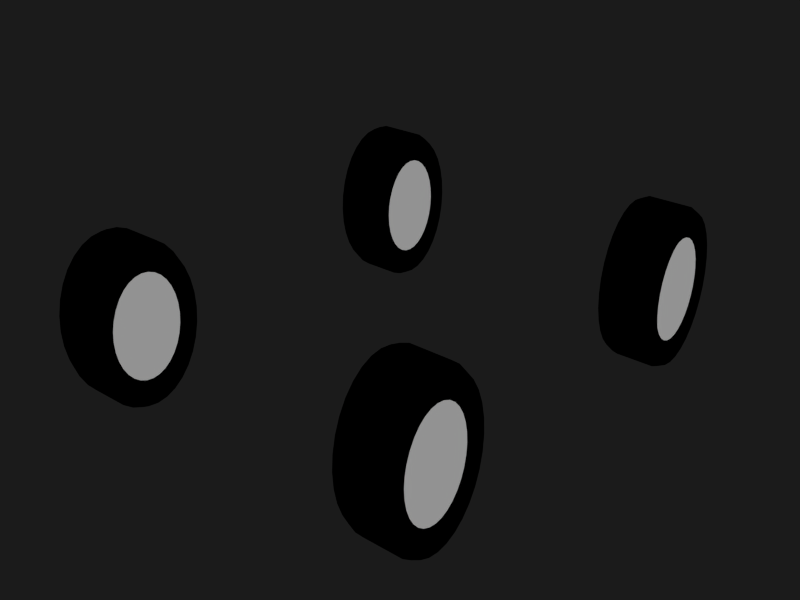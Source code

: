 # Source: Car2.blend  (saved by Blender 3.6.13; exported with 4.5.12 LTS)
import bpy
from mathutils import Matrix  # noqa: F401  (used for matrix-valued properties, if any)

bpy.ops.wm.read_factory_settings(use_empty=True)
scene = bpy.context.scene
scene.name = 'Scene'

# ---- collections
col_collection_1 = bpy.data.collections.new('Collection 1'); scene.collection.children.link(col_collection_1)

# ---- materials (node trees are filled in below, after node groups)
mat_body = bpy.data.materials.new('Body')
mat_body.alpha_threshold = 0.0
mat_body.use_transparent_shadow = False
mat_body.diffuse_color = (1.0, 0.0, 0.0, 1.0)
mat_body.roughness = 0.5
mat_black = bpy.data.materials.new('Black')
mat_black.alpha_threshold = 0.0
mat_black.use_transparent_shadow = False
mat_black.diffuse_color = (0.0, 0.0, 0.0, 1.0)
mat_black.roughness = 0.5
mat_black.specular_intensity = 0.0
mat_window = bpy.data.materials.new('Window')
mat_window.alpha_threshold = 0.0
mat_window.use_transparent_shadow = False
mat_window.diffuse_color = (0.0, 0.0, 0.0, 1.0)
mat_window.roughness = 0.5
mat_window.specular_intensity = 1.0
mat_bumpers = bpy.data.materials.new('Bumpers')
mat_bumpers.alpha_threshold = 0.0
mat_bumpers.use_transparent_shadow = False
mat_bumpers.diffuse_color = (0.07324, 0.07324, 0.07324, 1.0)
mat_bumpers.roughness = 0.5
mat_bumpers.specular_intensity = 0.0
mat_lights = bpy.data.materials.new('Lights')
mat_lights.alpha_threshold = 0.0
mat_lights.use_transparent_shadow = False
mat_lights.diffuse_color = (1.0, 1.0, 1.0, 1.0)
mat_lights.roughness = 0.5
mat_lights.specular_intensity = 0.0
mat_bottom = bpy.data.materials.new('Bottom')
mat_bottom.alpha_threshold = 0.0
mat_bottom.use_transparent_shadow = False
mat_bottom.diffuse_color = (0.0, 0.0, 0.0, 1.0)
mat_bottom.roughness = 0.5
mat_bottom.specular_intensity = 0.0
mat_tires = bpy.data.materials.new('Tires')
mat_tires.alpha_threshold = 0.0
mat_tires.use_transparent_shadow = False
mat_tires.diffuse_color = (0.0, 0.0, 0.0, 1.0)
mat_tires.roughness = 0.5
mat_wheels = bpy.data.materials.new('Wheels')
mat_wheels.alpha_threshold = 0.0
mat_wheels.use_transparent_shadow = False
mat_wheels.diffuse_color = (0.6152, 0.6152, 0.6152, 1.0)
mat_wheels.roughness = 0.5

# ---- material node trees

# ---- world
world_world = bpy.data.worlds.new('World'); scene.world = world_world
world_world.color = (0.01109, 0.01109, 0.01109)
world_world.use_sun_shadow = False
world_world.sun_shadow_jitter_overblur = 0.0
world_world.cycles.sampling_method = 'NONE'
world_world.cycles.sample_map_resolution = 256
world_world.light_settings.ao_factor = 0.5

# ---- meshes
me_cube = bpy.data.meshes.new('Cube')
me_cube.from_pydata([(-0.5394, -0.4468, 0.2294), (-0.4278, -0.4468, 0.2294), (-0.5394, -0.45, 0.1827), (-0.4278, -0.45, 0.1827), (-0.5394, -0.4595, 0.1378), (-0.4278, -0.4595, 0.1378), (-0.5394, -0.4749, 0.09643), (-0.4278, -0.4749, 0.09643), (-0.5394, -0.4957, 0.06017), (-0.4278, -0.4957, 0.06017), (-0.5394, -0.521, 0.03042), (-0.4278, -0.521, 0.03042), (-0.5394, -0.5499, 0.008307), (-0.4278, -0.5499, 0.008307), (-0.5394, -0.5813, -0.005308), (-0.4278, -0.5813, -0.005308), (-0.5394, -0.6139, -0.009905), (-0.4278, -0.6139, -0.009905), (-0.5394, -0.6465, -0.005308), (-0.4278, -0.6465, -0.005308), (-0.5394, -0.6778, 0.008307), (-0.4278, -0.6778, 0.008307), (-0.5394, -0.7067, 0.03042), (-0.4278, -0.7067, 0.03042), (-0.5394, -0.7321, 0.06017), (-0.4278, -0.7321, 0.06017), (-0.5394, -0.7529, 0.09643), (-0.4278, -0.7529, 0.09643), (-0.5394, -0.7683, 0.1378), (-0.4278, -0.7683, 0.1378), (-0.5394, -0.7778, 0.1827), (-0.4278, -0.7778, 0.1827), (-0.5394, -0.781, 0.2294), (-0.4278, -0.781, 0.2294), (-0.5394, -0.7778, 0.276), (-0.4278, -0.7778, 0.276), (-0.5394, -0.7683, 0.3209), (-0.4278, -0.7683, 0.3209), (-0.5394, -0.7529, 0.3623), (-0.4278, -0.7529, 0.3623), (-0.5394, -0.7321, 0.3985), (-0.4278, -0.7321, 0.3985), (-0.5394, -0.7067, 0.4283), (-0.4278, -0.7067, 0.4283), (-0.5394, -0.6778, 0.4504), (-0.4278, -0.6778, 0.4504), (-0.5394, -0.6465, 0.464), (-0.4278, -0.6465, 0.464), (-0.5394, -0.6139, 0.4686), (-0.4278, -0.6139, 0.4686), (-0.5394, -0.5813, 0.464), (-0.4278, -0.5813, 0.464), (-0.5394, -0.5499, 0.4504), (-0.4278, -0.5499, 0.4504), (-0.5394, -0.521, 0.4283), (-0.4278, -0.521, 0.4283), (-0.5394, -0.4957, 0.3985), (-0.4278, -0.4957, 0.3985), (-0.5394, -0.4749, 0.3623), (-0.4278, -0.4749, 0.3623), (-0.5394, -0.4595, 0.3209), (-0.4278, -0.4595, 0.3209), (-0.5394, -0.45, 0.276), (-0.4278, -0.45, 0.276), (-0.5631, -0.4551, 0.2294), (-0.5631, -0.4582, 0.185), (-0.4041, -0.4582, 0.185), (-0.4041, -0.4551, 0.2294), (-0.5631, -0.4672, 0.1424), (-0.4041, -0.4672, 0.1424), (-0.5631, -0.4819, 0.1031), (-0.4041, -0.4819, 0.1031), (-0.5631, -0.5016, 0.06863), (-0.4041, -0.5016, 0.06863), (-0.5631, -0.5257, 0.04036), (-0.4041, -0.5257, 0.04036), (-0.5631, -0.5531, 0.01936), (-0.4041, -0.5531, 0.01936), (-0.5631, -0.5829, 0.006425), (-0.4041, -0.5829, 0.006425), (-0.5631, -0.6139, 0.002058), (-0.4041, -0.6139, 0.002058), (-0.5631, -0.6449, 0.006425), (-0.4041, -0.6449, 0.006425), (-0.5631, -0.6747, 0.01936), (-0.4041, -0.6747, 0.01936), (-0.5631, -0.7021, 0.04036), (-0.4041, -0.7021, 0.04036), (-0.5631, -0.7262, 0.06863), (-0.4041, -0.7262, 0.06863), (-0.5631, -0.7459, 0.1031), (-0.4041, -0.7459, 0.1031), (-0.5631, -0.7606, 0.1424), (-0.4041, -0.7606, 0.1424), (-0.5631, -0.7696, 0.185), (-0.4041, -0.7696, 0.185), (-0.5631, -0.7727, 0.2294), (-0.4041, -0.7727, 0.2294), (-0.5631, -0.7696, 0.2737), (-0.4041, -0.7696, 0.2737), (-0.5631, -0.7606, 0.3163), (-0.4041, -0.7606, 0.3163), (-0.5631, -0.7459, 0.3556), (-0.4041, -0.7459, 0.3556), (-0.5631, -0.7262, 0.3901), (-0.4041, -0.7262, 0.3901), (-0.5631, -0.7021, 0.4183), (-0.4041, -0.7021, 0.4183), (-0.5631, -0.6747, 0.4393), (-0.4041, -0.6747, 0.4393), (-0.5631, -0.6449, 0.4523), (-0.4041, -0.6449, 0.4523), (-0.5631, -0.6139, 0.4566), (-0.4041, -0.6139, 0.4566), (-0.5631, -0.5829, 0.4523), (-0.4041, -0.5829, 0.4523), (-0.5631, -0.5531, 0.4393), (-0.4041, -0.5531, 0.4393), (-0.5631, -0.5257, 0.4183), (-0.4041, -0.5257, 0.4183), (-0.5631, -0.5016, 0.3901), (-0.4041, -0.5016, 0.3901), (-0.5631, -0.4819, 0.3556), (-0.4041, -0.4819, 0.3556), (-0.5631, -0.4672, 0.3163), (-0.4041, -0.4672, 0.3163), (-0.5631, -0.4582, 0.2737), (-0.4041, -0.4582, 0.2737), (-0.5631, -0.4948, 0.2294), (-0.5631, -0.4971, 0.1961), (-0.5631, -0.5039, 0.1641), (-0.5631, -0.5149, 0.1346), (-0.5631, -0.5297, 0.1088), (-0.5631, -0.5477, 0.08761), (-0.5631, -0.5683, 0.07186), (-0.5631, -0.5907, 0.06216), (-0.5631, -0.6139, 0.05888), (-0.5631, -0.6371, 0.06216), (-0.5631, -0.6595, 0.07186), (-0.5631, -0.68, 0.08761), (-0.5631, -0.6981, 0.1088), (-0.5631, -0.7129, 0.1346), (-0.5631, -0.7239, 0.1641), (-0.5631, -0.7307, 0.1961), (-0.5631, -0.733, 0.2294), (-0.5631, -0.7307, 0.2626), (-0.5631, -0.7239, 0.2946), (-0.5631, -0.7129, 0.3241), (-0.5631, -0.6981, 0.3499), (-0.5631, -0.68, 0.3711), (-0.5631, -0.6595, 0.3868), (-0.5631, -0.6371, 0.3965), (-0.5631, -0.6139, 0.3998), (-0.5631, -0.5907, 0.3965), (-0.5631, -0.5683, 0.3868), (-0.5631, -0.5477, 0.3711), (-0.5631, -0.5297, 0.3499), (-0.5631, -0.5149, 0.3241), (-0.5631, -0.5039, 0.2946), (-0.5631, -0.4971, 0.2626), (-0.4041, -0.4971, 0.1961), (-0.4041, -0.4948, 0.2294), (-0.4041, -0.5039, 0.1641), (-0.4041, -0.5149, 0.1346), (-0.4041, -0.5297, 0.1088), (-0.4041, -0.5477, 0.08761), (-0.4041, -0.5683, 0.07186), (-0.4041, -0.5907, 0.06216), (-0.4041, -0.6139, 0.05888), (-0.4041, -0.6371, 0.06216), (-0.4041, -0.6595, 0.07186), (-0.4041, -0.68, 0.08761), (-0.4041, -0.6981, 0.1088), (-0.4041, -0.7129, 0.1346), (-0.4041, -0.7239, 0.1641), (-0.4041, -0.7307, 0.1961), (-0.4041, -0.733, 0.2294), (-0.4041, -0.7307, 0.2626), (-0.4041, -0.7239, 0.2946), (-0.4041, -0.7129, 0.3241), (-0.4041, -0.6981, 0.3499), (-0.4041, -0.68, 0.3711), (-0.4041, -0.6595, 0.3868), (-0.4041, -0.6371, 0.3965), (-0.4041, -0.6139, 0.3998), (-0.4041, -0.5907, 0.3965), (-0.4041, -0.5683, 0.3868), (-0.4041, -0.5477, 0.3711), (-0.4041, -0.5297, 0.3499), (-0.4041, -0.5149, 0.3241), (-0.4041, -0.5039, 0.2946), (-0.4041, -0.4971, 0.2626), (-0.5551, -0.5067, 0.2294), (-0.5551, -0.5088, 0.1994), (-0.5551, -0.5149, 0.1706), (-0.5551, -0.5248, 0.1441), (-0.5551, -0.5381, 0.1209), (-0.5551, -0.5543, 0.1018), (-0.5551, -0.5729, 0.08761), (-0.5551, -0.593, 0.07888), (-0.5551, -0.6139, 0.07593), (-0.5551, -0.6348, 0.07888), (-0.5551, -0.6549, 0.08761), (-0.5551, -0.6734, 0.1018), (-0.5551, -0.6897, 0.1209), (-0.5551, -0.703, 0.1441), (-0.5551, -0.7129, 0.1706), (-0.5551, -0.719, 0.1994), (-0.5551, -0.7211, 0.2294), (-0.5551, -0.719, 0.2593), (-0.5551, -0.7129, 0.2881), (-0.5551, -0.703, 0.3146), (-0.5551, -0.6897, 0.3378), (-0.5551, -0.6734, 0.3569), (-0.5551, -0.6549, 0.3711), (-0.5551, -0.6348, 0.3798), (-0.5551, -0.6139, 0.3828), (-0.5551, -0.593, 0.3798), (-0.5551, -0.5729, 0.3711), (-0.5551, -0.5543, 0.3569), (-0.5551, -0.5381, 0.3378), (-0.5551, -0.5248, 0.3146), (-0.5551, -0.5149, 0.2881), (-0.5551, -0.5088, 0.2593), (-0.4121, -0.5088, 0.1994), (-0.4121, -0.5067, 0.2294), (-0.4121, -0.5149, 0.1706), (-0.4121, -0.5248, 0.1441), (-0.4121, -0.5381, 0.1209), (-0.4121, -0.5543, 0.1018), (-0.4121, -0.5729, 0.08761), (-0.4121, -0.593, 0.07888), (-0.4121, -0.6139, 0.07593), (-0.4121, -0.6348, 0.07888), (-0.4121, -0.6549, 0.08761), (-0.4121, -0.6734, 0.1018), (-0.4121, -0.6897, 0.1209), (-0.4121, -0.703, 0.1441), (-0.4121, -0.7129, 0.1706), (-0.4121, -0.719, 0.1994), (-0.4121, -0.7211, 0.2294), (-0.4121, -0.719, 0.2593), (-0.4121, -0.7129, 0.2881), (-0.4121, -0.703, 0.3146), (-0.4121, -0.6897, 0.3378), (-0.4121, -0.6734, 0.3569), (-0.4121, -0.6549, 0.3711), (-0.4121, -0.6348, 0.3798), (-0.4121, -0.6139, 0.3828), (-0.4121, -0.593, 0.3798), (-0.4121, -0.5729, 0.3711), (-0.4121, -0.5543, 0.3569), (-0.4121, -0.5381, 0.3378), (-0.4121, -0.5248, 0.3146), (-0.4121, -0.5149, 0.2881), (-0.4121, -0.5088, 0.2593), (-0.5551, -0.5067, 0.2294), (-0.5551, -0.5088, 0.1994), (-0.5551, -0.5149, 0.1706), (-0.5551, -0.5248, 0.1441), (-0.5551, -0.5381, 0.1209), (-0.5551, -0.5543, 0.1018), (-0.5551, -0.5729, 0.08761), (-0.5551, -0.593, 0.07888), (-0.5551, -0.6139, 0.07593), (-0.5551, -0.6348, 0.07888), (-0.5551, -0.6549, 0.08761), (-0.5551, -0.6734, 0.1018), (-0.5551, -0.6897, 0.1209), (-0.5551, -0.703, 0.1441), (-0.5551, -0.7129, 0.1706), (-0.5551, -0.719, 0.1994), (-0.5551, -0.7211, 0.2294), (-0.5551, -0.719, 0.2593), (-0.5551, -0.7129, 0.2881), (-0.5551, -0.703, 0.3146), (-0.5551, -0.6897, 0.3378), (-0.5551, -0.6734, 0.3569), (-0.5551, -0.6549, 0.3711), (-0.5551, -0.6348, 0.3798), (-0.5551, -0.6139, 0.3828), (-0.5551, -0.593, 0.3798), (-0.5551, -0.5729, 0.3711), (-0.5551, -0.5543, 0.3569), (-0.5551, -0.5381, 0.3378), (-0.5551, -0.5248, 0.3146), (-0.5551, -0.5149, 0.2881), (-0.5551, -0.5088, 0.2593), (-0.4121, -0.5088, 0.1994), (-0.4121, -0.5067, 0.2294), (-0.4121, -0.5149, 0.1706), (-0.4121, -0.5248, 0.1441), (-0.4121, -0.5381, 0.1209), (-0.4121, -0.5543, 0.1018), (-0.4121, -0.5729, 0.08761), (-0.4121, -0.593, 0.07888), (-0.4121, -0.6139, 0.07593), (-0.4121, -0.6348, 0.07888), (-0.4121, -0.6549, 0.08761), (-0.4121, -0.6734, 0.1018), (-0.4121, -0.6897, 0.1209), (-0.4121, -0.703, 0.1441), (-0.4121, -0.7129, 0.1706), (-0.4121, -0.719, 0.1994), (-0.4121, -0.7211, 0.2294), (-0.4121, -0.719, 0.2593), (-0.4121, -0.7129, 0.2881), (-0.4121, -0.703, 0.3146), (-0.4121, -0.6897, 0.3378), (-0.4121, -0.6734, 0.3569), (-0.4121, -0.6549, 0.3711), (-0.4121, -0.6348, 0.3798), (-0.4121, -0.6139, 0.3828), (-0.4121, -0.593, 0.3798), (-0.4121, -0.5729, 0.3711), (-0.4121, -0.5543, 0.3569), (-0.4121, -0.5381, 0.3378), (-0.4121, -0.5248, 0.3146), (-0.4121, -0.5149, 0.2881), (-0.4121, -0.5088, 0.2593), (-0.5394, 0.6229, 0.2294), (-0.4278, 0.6229, 0.2294), (-0.5394, 0.6197, 0.1827), (-0.4278, 0.6197, 0.1827), (-0.5394, 0.6102, 0.1378), (-0.4278, 0.6102, 0.1378), (-0.5394, 0.5947, 0.09643), (-0.4278, 0.5947, 0.09643), (-0.5394, 0.574, 0.06017), (-0.4278, 0.574, 0.06017), (-0.5394, 0.5486, 0.03042), (-0.4278, 0.5486, 0.03042), (-0.5394, 0.5197, 0.008307), (-0.4278, 0.5197, 0.008307), (-0.5394, 0.4884, -0.005308), (-0.4278, 0.4884, -0.005308), (-0.5394, 0.4558, -0.009905), (-0.4278, 0.4558, -0.009905), (-0.5394, 0.4232, -0.005308), (-0.4278, 0.4232, -0.005308), (-0.5394, 0.3918, 0.008307), (-0.4278, 0.3918, 0.008307), (-0.5394, 0.3629, 0.03042), (-0.4278, 0.3629, 0.03042), (-0.5394, 0.3376, 0.06017), (-0.4278, 0.3376, 0.06017), (-0.5394, 0.3168, 0.09643), (-0.4278, 0.3168, 0.09643), (-0.5394, 0.3014, 0.1378), (-0.4278, 0.3014, 0.1378), (-0.5394, 0.2919, 0.1827), (-0.4278, 0.2919, 0.1827), (-0.5394, 0.2886, 0.2294), (-0.4278, 0.2886, 0.2294), (-0.5394, 0.2919, 0.276), (-0.4278, 0.2919, 0.276), (-0.5394, 0.3014, 0.3209), (-0.4278, 0.3014, 0.3209), (-0.5394, 0.3168, 0.3623), (-0.4278, 0.3168, 0.3623), (-0.5394, 0.3376, 0.3985), (-0.4278, 0.3376, 0.3985), (-0.5394, 0.3629, 0.4283), (-0.4278, 0.3629, 0.4283), (-0.5394, 0.3918, 0.4504), (-0.4278, 0.3918, 0.4504), (-0.5394, 0.4232, 0.464), (-0.4278, 0.4232, 0.464), (-0.5394, 0.4558, 0.4686), (-0.4278, 0.4558, 0.4686), (-0.5394, 0.4884, 0.464), (-0.4278, 0.4884, 0.464), (-0.5394, 0.5197, 0.4504), (-0.4278, 0.5197, 0.4504), (-0.5394, 0.5486, 0.4283), (-0.4278, 0.5486, 0.4283), (-0.5394, 0.574, 0.3985), (-0.4278, 0.574, 0.3985), (-0.5394, 0.5947, 0.3623), (-0.4278, 0.5947, 0.3623), (-0.5394, 0.6102, 0.3209), (-0.4278, 0.6102, 0.3209), (-0.5394, 0.6197, 0.276), (-0.4278, 0.6197, 0.276), (-0.5631, 0.6146, 0.2294), (-0.5631, 0.6115, 0.185), (-0.4041, 0.6115, 0.185), (-0.4041, 0.6146, 0.2294), (-0.5631, 0.6025, 0.1424), (-0.4041, 0.6025, 0.1424), (-0.5631, 0.5878, 0.1031), (-0.4041, 0.5878, 0.1031), (-0.5631, 0.568, 0.06863), (-0.4041, 0.568, 0.06863), (-0.5631, 0.544, 0.04036), (-0.4041, 0.544, 0.04036), (-0.5631, 0.5165, 0.01936), (-0.4041, 0.5165, 0.01936), (-0.5631, 0.4868, 0.006425), (-0.4041, 0.4868, 0.006425), (-0.5631, 0.4558, 0.002058), (-0.4041, 0.4558, 0.002058), (-0.5631, 0.4248, 0.006425), (-0.4041, 0.4248, 0.006425), (-0.5631, 0.395, 0.01936), (-0.4041, 0.395, 0.01936), (-0.5631, 0.3676, 0.04036), (-0.4041, 0.3676, 0.04036), (-0.5631, 0.3435, 0.06863), (-0.4041, 0.3435, 0.06863), (-0.5631, 0.3238, 0.1031), (-0.4041, 0.3238, 0.1031), (-0.5631, 0.3091, 0.1424), (-0.4041, 0.3091, 0.1424), (-0.5631, 0.3, 0.185), (-0.4041, 0.3, 0.185), (-0.5631, 0.297, 0.2294), (-0.4041, 0.297, 0.2294), (-0.5631, 0.3, 0.2737), (-0.4041, 0.3, 0.2737), (-0.5631, 0.3091, 0.3163), (-0.4041, 0.3091, 0.3163), (-0.5631, 0.3238, 0.3556), (-0.4041, 0.3238, 0.3556), (-0.5631, 0.3435, 0.3901), (-0.4041, 0.3435, 0.3901), (-0.5631, 0.3676, 0.4183), (-0.4041, 0.3676, 0.4183), (-0.5631, 0.395, 0.4393), (-0.4041, 0.395, 0.4393), (-0.5631, 0.4248, 0.4523), (-0.4041, 0.4248, 0.4523), (-0.5631, 0.4558, 0.4566), (-0.4041, 0.4558, 0.4566), (-0.5631, 0.4868, 0.4523), (-0.4041, 0.4868, 0.4523), (-0.5631, 0.5165, 0.4393), (-0.4041, 0.5165, 0.4393), (-0.5631, 0.544, 0.4183), (-0.4041, 0.544, 0.4183), (-0.5631, 0.568, 0.3901), (-0.4041, 0.568, 0.3901), (-0.5631, 0.5878, 0.3556), (-0.4041, 0.5878, 0.3556), (-0.5631, 0.6025, 0.3163), (-0.4041, 0.6025, 0.3163), (-0.5631, 0.6115, 0.2737), (-0.4041, 0.6115, 0.2737), (-0.5631, 0.5749, 0.2294), (-0.5631, 0.5726, 0.1961), (-0.5631, 0.5658, 0.1641), (-0.5631, 0.5548, 0.1346), (-0.5631, 0.54, 0.1088), (-0.5631, 0.5219, 0.08761), (-0.5631, 0.5013, 0.07186), (-0.5631, 0.479, 0.06216), (-0.5631, 0.4558, 0.05888), (-0.5631, 0.4325, 0.06216), (-0.5631, 0.4102, 0.07186), (-0.5631, 0.3896, 0.08761), (-0.5631, 0.3716, 0.1088), (-0.5631, 0.3568, 0.1346), (-0.5631, 0.3458, 0.1641), (-0.5631, 0.339, 0.1961), (-0.5631, 0.3367, 0.2294), (-0.5631, 0.339, 0.2626), (-0.5631, 0.3458, 0.2946), (-0.5631, 0.3568, 0.3241), (-0.5631, 0.3716, 0.3499), (-0.5631, 0.3896, 0.3711), (-0.5631, 0.4102, 0.3868), (-0.5631, 0.4325, 0.3965), (-0.5631, 0.4558, 0.3998), (-0.5631, 0.479, 0.3965), (-0.5631, 0.5013, 0.3868), (-0.5631, 0.5219, 0.3711), (-0.5631, 0.54, 0.3499), (-0.5631, 0.5548, 0.3241), (-0.5631, 0.5658, 0.2946), (-0.5631, 0.5726, 0.2626), (-0.4041, 0.5726, 0.1961), (-0.4041, 0.5749, 0.2294), (-0.4041, 0.5658, 0.1641), (-0.4041, 0.5548, 0.1346), (-0.4041, 0.54, 0.1088), (-0.4041, 0.5219, 0.08761), (-0.4041, 0.5013, 0.07186), (-0.4041, 0.479, 0.06216), (-0.4041, 0.4558, 0.05888), (-0.4041, 0.4325, 0.06216), (-0.4041, 0.4102, 0.07186), (-0.4041, 0.3896, 0.08761), (-0.4041, 0.3716, 0.1088), (-0.4041, 0.3568, 0.1346), (-0.4041, 0.3458, 0.1641), (-0.4041, 0.339, 0.1961), (-0.4041, 0.3367, 0.2294), (-0.4041, 0.339, 0.2626), (-0.4041, 0.3458, 0.2946), (-0.4041, 0.3568, 0.3241), (-0.4041, 0.3716, 0.3499), (-0.4041, 0.3896, 0.3711), (-0.4041, 0.4102, 0.3868), (-0.4041, 0.4325, 0.3965), (-0.4041, 0.4558, 0.3998), (-0.4041, 0.479, 0.3965), (-0.4041, 0.5013, 0.3868), (-0.4041, 0.5219, 0.3711), (-0.4041, 0.54, 0.3499), (-0.4041, 0.5548, 0.3241), (-0.4041, 0.5658, 0.2946), (-0.4041, 0.5726, 0.2626), (-0.5551, 0.5629, 0.2294), (-0.5551, 0.5609, 0.1994), (-0.5551, 0.5548, 0.1706), (-0.5551, 0.5449, 0.1441), (-0.5551, 0.5316, 0.1209), (-0.5551, 0.5153, 0.1018), (-0.5551, 0.4968, 0.08761), (-0.5551, 0.4767, 0.07888), (-0.5551, 0.4558, 0.07593), (-0.5551, 0.4349, 0.07888), (-0.5551, 0.4148, 0.08761), (-0.5551, 0.3962, 0.1018), (-0.5551, 0.38, 0.1209), (-0.5551, 0.3667, 0.1441), (-0.5551, 0.3568, 0.1706), (-0.5551, 0.3507, 0.1994), (-0.5551, 0.3486, 0.2294), (-0.5551, 0.3507, 0.2593), (-0.5551, 0.3568, 0.2881), (-0.5551, 0.3667, 0.3146), (-0.5551, 0.38, 0.3378), (-0.5551, 0.3962, 0.3569), (-0.5551, 0.4148, 0.3711), (-0.5551, 0.4349, 0.3798), (-0.5551, 0.4558, 0.3828), (-0.5551, 0.4767, 0.3798), (-0.5551, 0.4968, 0.3711), (-0.5551, 0.5153, 0.3569), (-0.5551, 0.5316, 0.3378), (-0.5551, 0.5449, 0.3146), (-0.5551, 0.5548, 0.2881), (-0.5551, 0.5609, 0.2593), (-0.4121, 0.5609, 0.1994), (-0.4121, 0.5629, 0.2294), (-0.4121, 0.5548, 0.1706), (-0.4121, 0.5449, 0.1441), (-0.4121, 0.5316, 0.1209), (-0.4121, 0.5153, 0.1018), (-0.4121, 0.4968, 0.08761), (-0.4121, 0.4767, 0.07888), (-0.4121, 0.4558, 0.07593), (-0.4121, 0.4349, 0.07888), (-0.4121, 0.4148, 0.08761), (-0.4121, 0.3962, 0.1018), (-0.4121, 0.38, 0.1209), (-0.4121, 0.3667, 0.1441), (-0.4121, 0.3568, 0.1706), (-0.4121, 0.3507, 0.1994), (-0.4121, 0.3486, 0.2294), (-0.4121, 0.3507, 0.2593), (-0.4121, 0.3568, 0.2881), (-0.4121, 0.3667, 0.3146), (-0.4121, 0.38, 0.3378), (-0.4121, 0.3962, 0.3569), (-0.4121, 0.4148, 0.3711), (-0.4121, 0.4349, 0.3798), (-0.4121, 0.4558, 0.3828), (-0.4121, 0.4767, 0.3798), (-0.4121, 0.4968, 0.3711), (-0.4121, 0.5153, 0.3569), (-0.4121, 0.5316, 0.3378), (-0.4121, 0.5449, 0.3146), (-0.4121, 0.5548, 0.2881), (-0.4121, 0.5609, 0.2593), (-0.5551, 0.5629, 0.2294), (-0.5551, 0.5609, 0.1994), (-0.5551, 0.5548, 0.1706), (-0.5551, 0.5449, 0.1441), (-0.5551, 0.5316, 0.1209), (-0.5551, 0.5153, 0.1018), (-0.5551, 0.4968, 0.08761), (-0.5551, 0.4767, 0.07888), (-0.5551, 0.4558, 0.07593), (-0.5551, 0.4349, 0.07888), (-0.5551, 0.4148, 0.08761), (-0.5551, 0.3962, 0.1018), (-0.5551, 0.38, 0.1209), (-0.5551, 0.3667, 0.1441), (-0.5551, 0.3568, 0.1706), (-0.5551, 0.3507, 0.1994), (-0.5551, 0.3486, 0.2294), (-0.5551, 0.3507, 0.2593), (-0.5551, 0.3568, 0.2881), (-0.5551, 0.3667, 0.3146), (-0.5551, 0.38, 0.3378), (-0.5551, 0.3962, 0.3569), (-0.5551, 0.4148, 0.3711), (-0.5551, 0.4349, 0.3798), (-0.5551, 0.4558, 0.3828), (-0.5551, 0.4767, 0.3798), (-0.5551, 0.4968, 0.3711), (-0.5551, 0.5153, 0.3569), (-0.5551, 0.5316, 0.3378), (-0.5551, 0.5449, 0.3146), (-0.5551, 0.5548, 0.2881), (-0.5551, 0.5609, 0.2593), (-0.4121, 0.5609, 0.1994), (-0.4121, 0.5629, 0.2294), (-0.4121, 0.5548, 0.1706), (-0.4121, 0.5449, 0.1441), (-0.4121, 0.5316, 0.1209), (-0.4121, 0.5153, 0.1018), (-0.4121, 0.4968, 0.08761), (-0.4121, 0.4767, 0.07888), (-0.4121, 0.4558, 0.07593), (-0.4121, 0.4349, 0.07888), (-0.4121, 0.4148, 0.08761), (-0.4121, 0.3962, 0.1018), (-0.4121, 0.38, 0.1209), (-0.4121, 0.3667, 0.1441), (-0.4121, 0.3568, 0.1706), (-0.4121, 0.3507, 0.1994), (-0.4121, 0.3486, 0.2294), (-0.4121, 0.3507, 0.2593), (-0.4121, 0.3568, 0.2881), (-0.4121, 0.3667, 0.3146), (-0.4121, 0.38, 0.3378), (-0.4121, 0.3962, 0.3569), (-0.4121, 0.4148, 0.3711), (-0.4121, 0.4349, 0.3798), (-0.4121, 0.4558, 0.3828), (-0.4121, 0.4767, 0.3798), (-0.4121, 0.4968, 0.3711), (-0.4121, 0.5153, 0.3569), (-0.4121, 0.5316, 0.3378), (-0.4121, 0.5449, 0.3146), (-0.4121, 0.5548, 0.2881), (-0.4121, 0.5609, 0.2593), (0.4086, 0.6229, 0.2294), (0.5202, 0.6229, 0.2294), (0.4086, 0.6197, 0.1827), (0.5202, 0.6197, 0.1827), (0.4086, 0.6102, 0.1378), (0.5202, 0.6102, 0.1378), (0.4086, 0.5947, 0.09643), (0.5202, 0.5947, 0.09643), (0.4086, 0.574, 0.06017), (0.5202, 0.574, 0.06017), (0.4086, 0.5486, 0.03042), (0.5202, 0.5486, 0.03042), (0.4086, 0.5197, 0.008307), (0.5202, 0.5197, 0.008307), (0.4086, 0.4884, -0.005308), (0.5202, 0.4884, -0.005308), (0.4086, 0.4558, -0.009905), (0.5202, 0.4558, -0.009905), (0.4086, 0.4232, -0.005308), (0.5202, 0.4232, -0.005308), (0.4086, 0.3918, 0.008307), (0.5202, 0.3918, 0.008307), (0.4086, 0.3629, 0.03042), (0.5202, 0.3629, 0.03042), (0.4086, 0.3376, 0.06017), (0.5202, 0.3376, 0.06017), (0.4086, 0.3168, 0.09643), (0.5202, 0.3168, 0.09643), (0.4086, 0.3014, 0.1378), (0.5202, 0.3014, 0.1378), (0.4086, 0.2919, 0.1827), (0.5202, 0.2919, 0.1827), (0.4086, 0.2886, 0.2294), (0.5202, 0.2886, 0.2294), (0.4086, 0.2919, 0.276), (0.5202, 0.2919, 0.276), (0.4086, 0.3014, 0.3209), (0.5202, 0.3014, 0.3209), (0.4086, 0.3168, 0.3623), (0.5202, 0.3168, 0.3623), (0.4086, 0.3376, 0.3985), (0.5202, 0.3376, 0.3985), (0.4086, 0.3629, 0.4283), (0.5202, 0.3629, 0.4283), (0.4086, 0.3918, 0.4504), (0.5202, 0.3918, 0.4504), (0.4086, 0.4232, 0.464), (0.5202, 0.4232, 0.464), (0.4086, 0.4558, 0.4686), (0.5202, 0.4558, 0.4686), (0.4086, 0.4884, 0.464), (0.5202, 0.4884, 0.464), (0.4086, 0.5197, 0.4504), (0.5202, 0.5197, 0.4504), (0.4086, 0.5486, 0.4283), (0.5202, 0.5486, 0.4283), (0.4086, 0.574, 0.3985), (0.5202, 0.574, 0.3985), (0.4086, 0.5947, 0.3623), (0.5202, 0.5947, 0.3623), (0.4086, 0.6102, 0.3209), (0.5202, 0.6102, 0.3209), (0.4086, 0.6197, 0.276), (0.5202, 0.6197, 0.276), (0.3849, 0.6146, 0.2294), (0.3849, 0.6115, 0.185), (0.5439, 0.6115, 0.185), (0.5439, 0.6146, 0.2294), (0.3849, 0.6025, 0.1424), (0.5439, 0.6025, 0.1424), (0.3849, 0.5878, 0.1031), (0.5439, 0.5878, 0.1031), (0.3849, 0.568, 0.06863), (0.5439, 0.568, 0.06863), (0.3849, 0.544, 0.04036), (0.5439, 0.544, 0.04036), (0.3849, 0.5165, 0.01936), (0.5439, 0.5165, 0.01936), (0.3849, 0.4868, 0.006425), (0.5439, 0.4868, 0.006425), (0.3849, 0.4558, 0.002058), (0.5439, 0.4558, 0.002058), (0.3849, 0.4248, 0.006425), (0.5439, 0.4248, 0.006425), (0.3849, 0.395, 0.01936), (0.5439, 0.395, 0.01936), (0.3849, 0.3676, 0.04036), (0.5439, 0.3676, 0.04036), (0.3849, 0.3435, 0.06863), (0.5439, 0.3435, 0.06863), (0.3849, 0.3238, 0.1031), (0.5439, 0.3238, 0.1031), (0.3849, 0.3091, 0.1424), (0.5439, 0.3091, 0.1424), (0.3849, 0.3, 0.185), (0.5439, 0.3, 0.185), (0.3849, 0.297, 0.2294), (0.5439, 0.297, 0.2294), (0.3849, 0.3, 0.2737), (0.5439, 0.3, 0.2737), (0.3849, 0.3091, 0.3163), (0.5439, 0.3091, 0.3163), (0.3849, 0.3238, 0.3556), (0.5439, 0.3238, 0.3556), (0.3849, 0.3435, 0.3901), (0.5439, 0.3435, 0.3901), (0.3849, 0.3676, 0.4183), (0.5439, 0.3676, 0.4183), (0.3849, 0.395, 0.4393), (0.5439, 0.395, 0.4393), (0.3849, 0.4248, 0.4523), (0.5439, 0.4248, 0.4523), (0.3849, 0.4558, 0.4566), (0.5439, 0.4558, 0.4566), (0.3849, 0.4868, 0.4523), (0.5439, 0.4868, 0.4523), (0.3849, 0.5165, 0.4393), (0.5439, 0.5165, 0.4393), (0.3849, 0.544, 0.4183), (0.5439, 0.544, 0.4183), (0.3849, 0.568, 0.3901), (0.5439, 0.568, 0.3901), (0.3849, 0.5878, 0.3556), (0.5439, 0.5878, 0.3556), (0.3849, 0.6025, 0.3163), (0.5439, 0.6025, 0.3163), (0.3849, 0.6115, 0.2737), (0.5439, 0.6115, 0.2737), (0.3849, 0.5749, 0.2294), (0.3849, 0.5726, 0.1961), (0.3849, 0.5658, 0.1641), (0.3849, 0.5548, 0.1346), (0.3849, 0.54, 0.1088), (0.3849, 0.5219, 0.08761), (0.3849, 0.5013, 0.07186), (0.3849, 0.479, 0.06216), (0.3849, 0.4558, 0.05888), (0.3849, 0.4325, 0.06216), (0.3849, 0.4102, 0.07186), (0.3849, 0.3896, 0.08761), (0.3849, 0.3716, 0.1088), (0.3849, 0.3568, 0.1346), (0.3849, 0.3458, 0.1641), (0.3849, 0.339, 0.1961), (0.3849, 0.3367, 0.2294), (0.3849, 0.339, 0.2626), (0.3849, 0.3458, 0.2946), (0.3849, 0.3568, 0.3241), (0.3849, 0.3716, 0.3499), (0.3849, 0.3896, 0.3711), (0.3849, 0.4102, 0.3868), (0.3849, 0.4325, 0.3965), (0.3849, 0.4558, 0.3998), (0.3849, 0.479, 0.3965), (0.3849, 0.5013, 0.3868), (0.3849, 0.5219, 0.3711), (0.3849, 0.54, 0.3499), (0.3849, 0.5548, 0.3241), (0.3849, 0.5658, 0.2946), (0.3849, 0.5726, 0.2626), (0.5439, 0.5726, 0.1961), (0.5439, 0.5749, 0.2294), (0.5439, 0.5658, 0.1641), (0.5439, 0.5548, 0.1346), (0.5439, 0.54, 0.1088), (0.5439, 0.5219, 0.08761), (0.5439, 0.5013, 0.07186), (0.5439, 0.479, 0.06216), (0.5439, 0.4558, 0.05888), (0.5439, 0.4325, 0.06216), (0.5439, 0.4102, 0.07186), (0.5439, 0.3896, 0.08761), (0.5439, 0.3716, 0.1088), (0.5439, 0.3568, 0.1346), (0.5439, 0.3458, 0.1641), (0.5439, 0.339, 0.1961), (0.5439, 0.3367, 0.2294), (0.5439, 0.339, 0.2626), (0.5439, 0.3458, 0.2946), (0.5439, 0.3568, 0.3241), (0.5439, 0.3716, 0.3499), (0.5439, 0.3896, 0.3711), (0.5439, 0.4102, 0.3868), (0.5439, 0.4325, 0.3965), (0.5439, 0.4558, 0.3998), (0.5439, 0.479, 0.3965), (0.5439, 0.5013, 0.3868), (0.5439, 0.5219, 0.3711), (0.5439, 0.54, 0.3499), (0.5439, 0.5548, 0.3241), (0.5439, 0.5658, 0.2946), (0.5439, 0.5726, 0.2626), (0.3929, 0.5629, 0.2294), (0.3929, 0.5609, 0.1994), (0.3929, 0.5548, 0.1706), (0.3929, 0.5449, 0.1441), (0.3929, 0.5316, 0.1209), (0.3929, 0.5153, 0.1018), (0.3929, 0.4968, 0.08761), (0.3929, 0.4767, 0.07888), (0.3929, 0.4558, 0.07593), (0.3929, 0.4349, 0.07888), (0.3929, 0.4148, 0.08761), (0.3929, 0.3962, 0.1018), (0.3929, 0.38, 0.1209), (0.3929, 0.3667, 0.1441), (0.3929, 0.3568, 0.1706), (0.3929, 0.3507, 0.1994), (0.3929, 0.3486, 0.2294), (0.3929, 0.3507, 0.2593), (0.3929, 0.3568, 0.2881), (0.3929, 0.3667, 0.3146), (0.3929, 0.38, 0.3378), (0.3929, 0.3962, 0.3569), (0.3929, 0.4148, 0.3711), (0.3929, 0.4349, 0.3798), (0.3929, 0.4558, 0.3828), (0.3929, 0.4767, 0.3798), (0.3929, 0.4968, 0.3711), (0.3929, 0.5153, 0.3569), (0.3929, 0.5316, 0.3378), (0.3929, 0.5449, 0.3146), (0.3929, 0.5548, 0.2881), (0.3929, 0.5609, 0.2593), (0.5359, 0.5609, 0.1994), (0.5359, 0.5629, 0.2294), (0.5359, 0.5548, 0.1706), (0.5359, 0.5449, 0.1441), (0.5359, 0.5316, 0.1209), (0.5359, 0.5153, 0.1018), (0.5359, 0.4968, 0.08761), (0.5359, 0.4767, 0.07888), (0.5359, 0.4558, 0.07593), (0.5359, 0.4349, 0.07888), (0.5359, 0.4148, 0.08761), (0.5359, 0.3962, 0.1018), (0.5359, 0.38, 0.1209), (0.5359, 0.3667, 0.1441), (0.5359, 0.3568, 0.1706), (0.5359, 0.3507, 0.1994), (0.5359, 0.3486, 0.2294), (0.5359, 0.3507, 0.2593), (0.5359, 0.3568, 0.2881), (0.5359, 0.3667, 0.3146), (0.5359, 0.38, 0.3378), (0.5359, 0.3962, 0.3569), (0.5359, 0.4148, 0.3711), (0.5359, 0.4349, 0.3798), (0.5359, 0.4558, 0.3828), (0.5359, 0.4767, 0.3798), (0.5359, 0.4968, 0.3711), (0.5359, 0.5153, 0.3569), (0.5359, 0.5316, 0.3378), (0.5359, 0.5449, 0.3146), (0.5359, 0.5548, 0.2881), (0.5359, 0.5609, 0.2593), (0.3929, 0.5629, 0.2294), (0.3929, 0.5609, 0.1994), (0.3929, 0.5548, 0.1706), (0.3929, 0.5449, 0.1441), (0.3929, 0.5316, 0.1209), (0.3929, 0.5153, 0.1018), (0.3929, 0.4968, 0.08761), (0.3929, 0.4767, 0.07888), (0.3929, 0.4558, 0.07593), (0.3929, 0.4349, 0.07888), (0.3929, 0.4148, 0.08761), (0.3929, 0.3962, 0.1018), (0.3929, 0.38, 0.1209), (0.3929, 0.3667, 0.1441), (0.3929, 0.3568, 0.1706), (0.3929, 0.3507, 0.1994), (0.3929, 0.3486, 0.2294), (0.3929, 0.3507, 0.2593), (0.3929, 0.3568, 0.2881), (0.3929, 0.3667, 0.3146), (0.3929, 0.38, 0.3378), (0.3929, 0.3962, 0.3569), (0.3929, 0.4148, 0.3711), (0.3929, 0.4349, 0.3798), (0.3929, 0.4558, 0.3828), (0.3929, 0.4767, 0.3798), (0.3929, 0.4968, 0.3711), (0.3929, 0.5153, 0.3569), (0.3929, 0.5316, 0.3378), (0.3929, 0.5449, 0.3146), (0.3929, 0.5548, 0.2881), (0.3929, 0.5609, 0.2593), (0.5359, 0.5609, 0.1994), (0.5359, 0.5629, 0.2294), (0.5359, 0.5548, 0.1706), (0.5359, 0.5449, 0.1441), (0.5359, 0.5316, 0.1209), (0.5359, 0.5153, 0.1018), (0.5359, 0.4968, 0.08761), (0.5359, 0.4767, 0.07888), (0.5359, 0.4558, 0.07593), (0.5359, 0.4349, 0.07888), (0.5359, 0.4148, 0.08761), (0.5359, 0.3962, 0.1018), (0.5359, 0.38, 0.1209), (0.5359, 0.3667, 0.1441), (0.5359, 0.3568, 0.1706), (0.5359, 0.3507, 0.1994), (0.5359, 0.3486, 0.2294), (0.5359, 0.3507, 0.2593), (0.5359, 0.3568, 0.2881), (0.5359, 0.3667, 0.3146), (0.5359, 0.38, 0.3378), (0.5359, 0.3962, 0.3569), (0.5359, 0.4148, 0.3711), (0.5359, 0.4349, 0.3798), (0.5359, 0.4558, 0.3828), (0.5359, 0.4767, 0.3798), (0.5359, 0.4968, 0.3711), (0.5359, 0.5153, 0.3569), (0.5359, 0.5316, 0.3378), (0.5359, 0.5449, 0.3146), (0.5359, 0.5548, 0.2881), (0.5359, 0.5609, 0.2593), (0.4086, -0.4468, 0.2294), (0.5202, -0.4468, 0.2294), (0.4086, -0.45, 0.1827), (0.5202, -0.45, 0.1827), (0.4086, -0.4595, 0.1378), (0.5202, -0.4595, 0.1378), (0.4086, -0.4749, 0.09643), (0.5202, -0.4749, 0.09643), (0.4086, -0.4957, 0.06017), (0.5202, -0.4957, 0.06017), (0.4086, -0.521, 0.03042), (0.5202, -0.521, 0.03042), (0.4086, -0.5499, 0.008307), (0.5202, -0.5499, 0.008307), (0.4086, -0.5813, -0.005308), (0.5202, -0.5813, -0.005308), (0.4086, -0.6139, -0.009905), (0.5202, -0.6139, -0.009905), (0.4086, -0.6465, -0.005308), (0.5202, -0.6465, -0.005308), (0.4086, -0.6778, 0.008307), (0.5202, -0.6778, 0.008307), (0.4086, -0.7067, 0.03042), (0.5202, -0.7067, 0.03042), (0.4086, -0.7321, 0.06017), (0.5202, -0.7321, 0.06017), (0.4086, -0.7529, 0.09643), (0.5202, -0.7529, 0.09643), (0.4086, -0.7683, 0.1378), (0.5202, -0.7683, 0.1378), (0.4086, -0.7778, 0.1827), (0.5202, -0.7778, 0.1827), (0.4086, -0.781, 0.2294), (0.5202, -0.781, 0.2294), (0.4086, -0.7778, 0.276), (0.5202, -0.7778, 0.276), (0.4086, -0.7683, 0.3209), (0.5202, -0.7683, 0.3209), (0.4086, -0.7529, 0.3623), (0.5202, -0.7529, 0.3623), (0.4086, -0.7321, 0.3985), (0.5202, -0.7321, 0.3985), (0.4086, -0.7067, 0.4283), (0.5202, -0.7067, 0.4283), (0.4086, -0.6778, 0.4504), (0.5202, -0.6778, 0.4504), (0.4086, -0.6465, 0.464), (0.5202, -0.6465, 0.464), (0.4086, -0.6139, 0.4686), (0.5202, -0.6139, 0.4686), (0.4086, -0.5813, 0.464), (0.5202, -0.5813, 0.464), (0.4086, -0.5499, 0.4504), (0.5202, -0.5499, 0.4504), (0.4086, -0.521, 0.4283), (0.5202, -0.521, 0.4283), (0.4086, -0.4957, 0.3985), (0.5202, -0.4957, 0.3985), (0.4086, -0.4749, 0.3623), (0.5202, -0.4749, 0.3623), (0.4086, -0.4595, 0.3209), (0.5202, -0.4595, 0.3209), (0.4086, -0.45, 0.276), (0.5202, -0.45, 0.276), (0.3849, -0.4551, 0.2294), (0.3849, -0.4582, 0.185), (0.5439, -0.4582, 0.185), (0.5439, -0.4551, 0.2294), (0.3849, -0.4672, 0.1424), (0.5439, -0.4672, 0.1424), (0.3849, -0.4819, 0.1031), (0.5439, -0.4819, 0.1031), (0.3849, -0.5016, 0.06863), (0.5439, -0.5016, 0.06863), (0.3849, -0.5257, 0.04036), (0.5439, -0.5257, 0.04036), (0.3849, -0.5531, 0.01936), (0.5439, -0.5531, 0.01936), (0.3849, -0.5829, 0.006425), (0.5439, -0.5829, 0.006425), (0.3849, -0.6139, 0.002058), (0.5439, -0.6139, 0.002058), (0.3849, -0.6449, 0.006425), (0.5439, -0.6449, 0.006425), (0.3849, -0.6747, 0.01936), (0.5439, -0.6747, 0.01936), (0.3849, -0.7021, 0.04036), (0.5439, -0.7021, 0.04036), (0.3849, -0.7262, 0.06863), (0.5439, -0.7262, 0.06863), (0.3849, -0.7459, 0.1031), (0.5439, -0.7459, 0.1031), (0.3849, -0.7606, 0.1424), (0.5439, -0.7606, 0.1424), (0.3849, -0.7696, 0.185), (0.5439, -0.7696, 0.185), (0.3849, -0.7727, 0.2294), (0.5439, -0.7727, 0.2294), (0.3849, -0.7696, 0.2737), (0.5439, -0.7696, 0.2737), (0.3849, -0.7606, 0.3163), (0.5439, -0.7606, 0.3163), (0.3849, -0.7459, 0.3556), (0.5439, -0.7459, 0.3556), (0.3849, -0.7262, 0.3901), (0.5439, -0.7262, 0.3901), (0.3849, -0.7021, 0.4183), (0.5439, -0.7021, 0.4183), (0.3849, -0.6747, 0.4393), (0.5439, -0.6747, 0.4393), (0.3849, -0.6449, 0.4523), (0.5439, -0.6449, 0.4523), (0.3849, -0.6139, 0.4566), (0.5439, -0.6139, 0.4566), (0.3849, -0.5829, 0.4523), (0.5439, -0.5829, 0.4523), (0.3849, -0.5531, 0.4393), (0.5439, -0.5531, 0.4393), (0.3849, -0.5257, 0.4183), (0.5439, -0.5257, 0.4183), (0.3849, -0.5016, 0.3901), (0.5439, -0.5016, 0.3901), (0.3849, -0.4819, 0.3556), (0.5439, -0.4819, 0.3556), (0.3849, -0.4672, 0.3163), (0.5439, -0.4672, 0.3163), (0.3849, -0.4582, 0.2737), (0.5439, -0.4582, 0.2737), (0.3849, -0.4948, 0.2294), (0.3849, -0.4971, 0.1961), (0.3849, -0.5039, 0.1641), (0.3849, -0.5149, 0.1346), (0.3849, -0.5297, 0.1088), (0.3849, -0.5477, 0.08761), (0.3849, -0.5683, 0.07186), (0.3849, -0.5907, 0.06216), (0.3849, -0.6139, 0.05888), (0.3849, -0.6371, 0.06216), (0.3849, -0.6595, 0.07186), (0.3849, -0.68, 0.08761), (0.3849, -0.6981, 0.1088), (0.3849, -0.7129, 0.1346), (0.3849, -0.7239, 0.1641), (0.3849, -0.7307, 0.1961), (0.3849, -0.733, 0.2294), (0.3849, -0.7307, 0.2626), (0.3849, -0.7239, 0.2946), (0.3849, -0.7129, 0.3241), (0.3849, -0.6981, 0.3499), (0.3849, -0.68, 0.3711), (0.3849, -0.6595, 0.3868), (0.3849, -0.6371, 0.3965), (0.3849, -0.6139, 0.3998), (0.3849, -0.5907, 0.3965), (0.3849, -0.5683, 0.3868), (0.3849, -0.5477, 0.3711), (0.3849, -0.5297, 0.3499), (0.3849, -0.5149, 0.3241), (0.3849, -0.5039, 0.2946), (0.3849, -0.4971, 0.2626), (0.5439, -0.4971, 0.1961), (0.5439, -0.4948, 0.2294), (0.5439, -0.5039, 0.1641), (0.5439, -0.5149, 0.1346), (0.5439, -0.5297, 0.1088), (0.5439, -0.5477, 0.08761), (0.5439, -0.5683, 0.07186), (0.5439, -0.5907, 0.06216), (0.5439, -0.6139, 0.05888), (0.5439, -0.6371, 0.06216), (0.5439, -0.6595, 0.07186), (0.5439, -0.68, 0.08761), (0.5439, -0.6981, 0.1088), (0.5439, -0.7129, 0.1346), (0.5439, -0.7239, 0.1641), (0.5439, -0.7307, 0.1961), (0.5439, -0.733, 0.2294), (0.5439, -0.7307, 0.2626), (0.5439, -0.7239, 0.2946), (0.5439, -0.7129, 0.3241), (0.5439, -0.6981, 0.3499), (0.5439, -0.68, 0.3711), (0.5439, -0.6595, 0.3868), (0.5439, -0.6371, 0.3965), (0.5439, -0.6139, 0.3998), (0.5439, -0.5907, 0.3965), (0.5439, -0.5683, 0.3868), (0.5439, -0.5477, 0.3711), (0.5439, -0.5297, 0.3499), (0.5439, -0.5149, 0.3241), (0.5439, -0.5039, 0.2946), (0.5439, -0.4971, 0.2626), (0.3929, -0.5067, 0.2294), (0.3929, -0.5088, 0.1994), (0.3929, -0.5149, 0.1706), (0.3929, -0.5248, 0.1441), (0.3929, -0.5381, 0.1209), (0.3929, -0.5543, 0.1018), (0.3929, -0.5729, 0.08761), (0.3929, -0.593, 0.07888), (0.3929, -0.6139, 0.07593), (0.3929, -0.6348, 0.07888), (0.3929, -0.6549, 0.08761), (0.3929, -0.6734, 0.1018), (0.3929, -0.6897, 0.1209), (0.3929, -0.703, 0.1441), (0.3929, -0.7129, 0.1706), (0.3929, -0.719, 0.1994), (0.3929, -0.7211, 0.2294), (0.3929, -0.719, 0.2593), (0.3929, -0.7129, 0.2881), (0.3929, -0.703, 0.3146), (0.3929, -0.6897, 0.3378), (0.3929, -0.6734, 0.3569), (0.3929, -0.6549, 0.3711), (0.3929, -0.6348, 0.3798), (0.3929, -0.6139, 0.3828), (0.3929, -0.593, 0.3798), (0.3929, -0.5729, 0.3711), (0.3929, -0.5543, 0.3569), (0.3929, -0.5381, 0.3378), (0.3929, -0.5248, 0.3146), (0.3929, -0.5149, 0.2881), (0.3929, -0.5088, 0.2593), (0.5359, -0.5088, 0.1994), (0.5359, -0.5067, 0.2294), (0.5359, -0.5149, 0.1706), (0.5359, -0.5248, 0.1441), (0.5359, -0.5381, 0.1209), (0.5359, -0.5543, 0.1018), (0.5359, -0.5729, 0.08761), (0.5359, -0.593, 0.07888), (0.5359, -0.6139, 0.07593), (0.5359, -0.6348, 0.07888), (0.5359, -0.6549, 0.08761), (0.5359, -0.6734, 0.1018), (0.5359, -0.6897, 0.1209), (0.5359, -0.703, 0.1441), (0.5359, -0.7129, 0.1706), (0.5359, -0.719, 0.1994), (0.5359, -0.7211, 0.2294), (0.5359, -0.719, 0.2593), (0.5359, -0.7129, 0.2881), (0.5359, -0.703, 0.3146), (0.5359, -0.6897, 0.3378), (0.5359, -0.6734, 0.3569), (0.5359, -0.6549, 0.3711), (0.5359, -0.6348, 0.3798), (0.5359, -0.6139, 0.3828), (0.5359, -0.593, 0.3798), (0.5359, -0.5729, 0.3711), (0.5359, -0.5543, 0.3569), (0.5359, -0.5381, 0.3378), (0.5359, -0.5248, 0.3146), (0.5359, -0.5149, 0.2881), (0.5359, -0.5088, 0.2593), (0.3929, -0.5067, 0.2294), (0.3929, -0.5088, 0.1994), (0.3929, -0.5149, 0.1706), (0.3929, -0.5248, 0.1441), (0.3929, -0.5381, 0.1209), (0.3929, -0.5543, 0.1018), (0.3929, -0.5729, 0.08761), (0.3929, -0.593, 0.07888), (0.3929, -0.6139, 0.07593), (0.3929, -0.6348, 0.07888), (0.3929, -0.6549, 0.08761), (0.3929, -0.6734, 0.1018), (0.3929, -0.6897, 0.1209), (0.3929, -0.703, 0.1441), (0.3929, -0.7129, 0.1706), (0.3929, -0.719, 0.1994), (0.3929, -0.7211, 0.2294), (0.3929, -0.719, 0.2593), (0.3929, -0.7129, 0.2881), (0.3929, -0.703, 0.3146), (0.3929, -0.6897, 0.3378), (0.3929, -0.6734, 0.3569), (0.3929, -0.6549, 0.3711), (0.3929, -0.6348, 0.3798), (0.3929, -0.6139, 0.3828), (0.3929, -0.593, 0.3798), (0.3929, -0.5729, 0.3711), (0.3929, -0.5543, 0.3569), (0.3929, -0.5381, 0.3378), (0.3929, -0.5248, 0.3146), (0.3929, -0.5149, 0.2881), (0.3929, -0.5088, 0.2593), (0.5359, -0.5088, 0.1994), (0.5359, -0.5067, 0.2294), (0.5359, -0.5149, 0.1706), (0.5359, -0.5248, 0.1441), (0.5359, -0.5381, 0.1209), (0.5359, -0.5543, 0.1018), (0.5359, -0.5729, 0.08761), (0.5359, -0.593, 0.07888), (0.5359, -0.6139, 0.07593), (0.5359, -0.6348, 0.07888), (0.5359, -0.6549, 0.08761), (0.5359, -0.6734, 0.1018), (0.5359, -0.6897, 0.1209), (0.5359, -0.703, 0.1441), (0.5359, -0.7129, 0.1706), (0.5359, -0.719, 0.1994), (0.5359, -0.7211, 0.2294), (0.5359, -0.719, 0.2593), (0.5359, -0.7129, 0.2881), (0.5359, -0.703, 0.3146), (0.5359, -0.6897, 0.3378), (0.5359, -0.6734, 0.3569), (0.5359, -0.6549, 0.3711), (0.5359, -0.6348, 0.3798), (0.5359, -0.6139, 0.3828), (0.5359, -0.593, 0.3798), (0.5359, -0.5729, 0.3711), (0.5359, -0.5543, 0.3569), (0.5359, -0.5381, 0.3378), (0.5359, -0.5248, 0.3146), (0.5359, -0.5149, 0.2881), (0.5359, -0.5088, 0.2593)], [], [(0, 1, 3, 2), (2, 3, 5, 4), (4, 5, 7, 6), (6, 7, 9, 8), (8, 9, 11, 10), (10, 11, 13, 12), (12, 13, 15, 14), (14, 15, 17, 16), (16, 17, 19, 18), (18, 19, 21, 20), (20, 21, 23, 22), (22, 23, 25, 24), (24, 25, 27, 26), (26, 27, 29, 28), (28, 29, 31, 30), (30, 31, 33, 32), (32, 33, 35, 34), (34, 35, 37, 36), (36, 37, 39, 38), (38, 39, 41, 40), (40, 41, 43, 42), (42, 43, 45, 44), (44, 45, 47, 46), (46, 47, 49, 48), (48, 49, 51, 50), (50, 51, 53, 52), (52, 53, 55, 54), (54, 55, 57, 56), (56, 57, 59, 58), (58, 59, 61, 60), (47, 45, 109, 111), (60, 61, 63, 62), (62, 63, 1, 0), (62, 0, 64, 126), (91, 89, 172, 173), (116, 118, 155, 154), (10, 12, 76, 74), (1, 63, 127, 67), (28, 30, 94, 92), (13, 11, 75, 77), (46, 48, 112, 110), (31, 29, 93, 95), (49, 47, 111, 113), (12, 14, 78, 76), (30, 32, 96, 94), (15, 13, 77, 79), (48, 50, 114, 112), (33, 31, 95, 97), (51, 49, 113, 115), (14, 16, 80, 78), (32, 34, 98, 96), (17, 15, 79, 81), (50, 52, 116, 114), (35, 33, 97, 99), (53, 51, 115, 117), (16, 18, 82, 80), (34, 36, 100, 98), (19, 17, 81, 83), (0, 2, 65, 64), (52, 54, 118, 116), (37, 35, 99, 101), (3, 1, 67, 66), (55, 53, 117, 119), (18, 20, 84, 82), (36, 38, 102, 100), (21, 19, 83, 85), (54, 56, 120, 118), (39, 37, 101, 103), (2, 4, 68, 65), (57, 55, 119, 121), (20, 22, 86, 84), (5, 3, 66, 69), (38, 40, 104, 102), (23, 21, 85, 87), (56, 58, 122, 120), (41, 39, 103, 105), (4, 6, 70, 68), (59, 57, 121, 123), (22, 24, 88, 86), (7, 5, 69, 71), (40, 42, 106, 104), (25, 23, 87, 89), (58, 60, 124, 122), (43, 41, 105, 107), (6, 8, 72, 70), (61, 59, 123, 125), (24, 26, 90, 88), (9, 7, 71, 73), (42, 44, 108, 106), (27, 25, 89, 91), (60, 62, 126, 124), (45, 43, 107, 109), (8, 10, 74, 72), (63, 61, 125, 127), (26, 28, 92, 90), (11, 9, 73, 75), (44, 46, 110, 108), (29, 27, 91, 93), (177, 176, 240, 241), (76, 78, 135, 134), (90, 92, 142, 141), (104, 106, 149, 148), (64, 65, 129, 128), (118, 120, 156, 155), (78, 80, 136, 135), (92, 94, 143, 142), (106, 108, 150, 149), (65, 68, 130, 129), (120, 122, 157, 156), (80, 82, 137, 136), (94, 96, 144, 143), (108, 110, 151, 150), (68, 70, 131, 130), (122, 124, 158, 157), (82, 84, 138, 137), (96, 98, 145, 144), (110, 112, 152, 151), (70, 72, 132, 131), (124, 126, 159, 158), (84, 86, 139, 138), (98, 100, 146, 145), (112, 114, 153, 152), (72, 74, 133, 132), (126, 64, 128, 159), (86, 88, 140, 139), (100, 102, 147, 146), (114, 116, 154, 153), (74, 76, 134, 133), (88, 90, 141, 140), (102, 104, 148, 147), (129, 130, 194, 193), (105, 103, 179, 180), (119, 117, 186, 187), (79, 77, 166, 167), (93, 91, 173, 174), (107, 105, 180, 181), (66, 67, 161, 160), (121, 119, 187, 188), (81, 79, 167, 168), (95, 93, 174, 175), (109, 107, 181, 182), (69, 66, 160, 162), (123, 121, 188, 189), (83, 81, 168, 169), (97, 95, 175, 176), (111, 109, 182, 183), (71, 69, 162, 163), (125, 123, 189, 190), (85, 83, 169, 170), (99, 97, 176, 177), (113, 111, 183, 184), (73, 71, 163, 164), (127, 125, 190, 191), (87, 85, 170, 171), (101, 99, 177, 178), (115, 113, 184, 185), (75, 73, 164, 165), (67, 127, 191, 161), (89, 87, 171, 172), (103, 101, 178, 179), (117, 115, 185, 186), (77, 75, 165, 166), (156, 157, 221, 220), (130, 131, 195, 194), (178, 177, 241, 242), (157, 158, 222, 221), (131, 132, 196, 195), (179, 178, 242, 243), (158, 159, 223, 222), (132, 133, 197, 196), (180, 179, 243, 244), (159, 128, 192, 223), (133, 134, 198, 197), (181, 180, 244, 245), (134, 135, 199, 198), (182, 181, 245, 246), (135, 136, 200, 199), (183, 182, 246, 247), (136, 137, 201, 200), (184, 183, 247, 248), (137, 138, 202, 201), (185, 184, 248, 249), (138, 139, 203, 202), (186, 185, 249, 250), (139, 140, 204, 203), (187, 186, 250, 251), (160, 161, 225, 224), (140, 141, 205, 204), (188, 187, 251, 252), (162, 160, 224, 226), (141, 142, 206, 205), (189, 188, 252, 253), (163, 162, 226, 227), (142, 143, 207, 206), (190, 189, 253, 254), (164, 163, 227, 228), (143, 144, 208, 207), (191, 190, 254, 255), (165, 164, 228, 229), (144, 145, 209, 208), (161, 191, 255, 225), (166, 165, 229, 230), (145, 146, 210, 209), (167, 166, 230, 231), (146, 147, 211, 210), (168, 167, 231, 232), (147, 148, 212, 211), (169, 168, 232, 233), (148, 149, 213, 212), (170, 169, 233, 234), (149, 150, 214, 213), (171, 170, 234, 235), (150, 151, 215, 214), (172, 171, 235, 236), (151, 152, 216, 215), (173, 172, 236, 237), (152, 153, 217, 216), (174, 173, 237, 238), (153, 154, 218, 217), (175, 174, 238, 239), (154, 155, 219, 218), (128, 129, 193, 192), (176, 175, 239, 240), (155, 156, 220, 219), (256, 257, 258, 259, 260, 261, 262, 263, 264, 265, 266, 267, 268, 269, 270, 271, 272, 273, 274, 275, 276, 277, 278, 279, 280, 281, 282, 283, 284, 285, 286, 287), (288, 289, 319, 318, 317, 316, 315, 314, 313, 312, 311, 310, 309, 308, 307, 306, 305, 304, 303, 302, 301, 300, 299, 298, 297, 296, 295, 294, 293, 292, 291, 290), (320, 321, 323, 322), (322, 323, 325, 324), (324, 325, 327, 326), (326, 327, 329, 328), (328, 329, 331, 330), (330, 331, 333, 332), (332, 333, 335, 334), (334, 335, 337, 336), (336, 337, 339, 338), (338, 339, 341, 340), (340, 341, 343, 342), (342, 343, 345, 344), (344, 345, 347, 346), (346, 347, 349, 348), (348, 349, 351, 350), (350, 351, 353, 352), (352, 353, 355, 354), (354, 355, 357, 356), (356, 357, 359, 358), (358, 359, 361, 360), (360, 361, 363, 362), (362, 363, 365, 364), (364, 365, 367, 366), (366, 367, 369, 368), (368, 369, 371, 370), (370, 371, 373, 372), (372, 373, 375, 374), (374, 375, 377, 376), (376, 377, 379, 378), (378, 379, 381, 380), (367, 365, 429, 431), (380, 381, 383, 382), (382, 383, 321, 320), (382, 320, 384, 446), (411, 409, 492, 493), (436, 438, 475, 474), (330, 332, 396, 394), (321, 383, 447, 387), (348, 350, 414, 412), (333, 331, 395, 397), (366, 368, 432, 430), (351, 349, 413, 415), (369, 367, 431, 433), (332, 334, 398, 396), (350, 352, 416, 414), (335, 333, 397, 399), (368, 370, 434, 432), (353, 351, 415, 417), (371, 369, 433, 435), (334, 336, 400, 398), (352, 354, 418, 416), (337, 335, 399, 401), (370, 372, 436, 434), (355, 353, 417, 419), (373, 371, 435, 437), (336, 338, 402, 400), (354, 356, 420, 418), (339, 337, 401, 403), (320, 322, 385, 384), (372, 374, 438, 436), (357, 355, 419, 421), (323, 321, 387, 386), (375, 373, 437, 439), (338, 340, 404, 402), (356, 358, 422, 420), (341, 339, 403, 405), (374, 376, 440, 438), (359, 357, 421, 423), (322, 324, 388, 385), (377, 375, 439, 441), (340, 342, 406, 404), (325, 323, 386, 389), (358, 360, 424, 422), (343, 341, 405, 407), (376, 378, 442, 440), (361, 359, 423, 425), (324, 326, 390, 388), (379, 377, 441, 443), (342, 344, 408, 406), (327, 325, 389, 391), (360, 362, 426, 424), (345, 343, 407, 409), (378, 380, 444, 442), (363, 361, 425, 427), (326, 328, 392, 390), (381, 379, 443, 445), (344, 346, 410, 408), (329, 327, 391, 393), (362, 364, 428, 426), (347, 345, 409, 411), (380, 382, 446, 444), (365, 363, 427, 429), (328, 330, 394, 392), (383, 381, 445, 447), (346, 348, 412, 410), (331, 329, 393, 395), (364, 366, 430, 428), (349, 347, 411, 413), (497, 496, 560, 561), (396, 398, 455, 454), (410, 412, 462, 461), (424, 426, 469, 468), (384, 385, 449, 448), (438, 440, 476, 475), (398, 400, 456, 455), (412, 414, 463, 462), (426, 428, 470, 469), (385, 388, 450, 449), (440, 442, 477, 476), (400, 402, 457, 456), (414, 416, 464, 463), (428, 430, 471, 470), (388, 390, 451, 450), (442, 444, 478, 477), (402, 404, 458, 457), (416, 418, 465, 464), (430, 432, 472, 471), (390, 392, 452, 451), (444, 446, 479, 478), (404, 406, 459, 458), (418, 420, 466, 465), (432, 434, 473, 472), (392, 394, 453, 452), (446, 384, 448, 479), (406, 408, 460, 459), (420, 422, 467, 466), (434, 436, 474, 473), (394, 396, 454, 453), (408, 410, 461, 460), (422, 424, 468, 467), (449, 450, 514, 513), (425, 423, 499, 500), (439, 437, 506, 507), (399, 397, 486, 487), (413, 411, 493, 494), (427, 425, 500, 501), (386, 387, 481, 480), (441, 439, 507, 508), (401, 399, 487, 488), (415, 413, 494, 495), (429, 427, 501, 502), (389, 386, 480, 482), (443, 441, 508, 509), (403, 401, 488, 489), (417, 415, 495, 496), (431, 429, 502, 503), (391, 389, 482, 483), (445, 443, 509, 510), (405, 403, 489, 490), (419, 417, 496, 497), (433, 431, 503, 504), (393, 391, 483, 484), (447, 445, 510, 511), (407, 405, 490, 491), (421, 419, 497, 498), (435, 433, 504, 505), (395, 393, 484, 485), (387, 447, 511, 481), (409, 407, 491, 492), (423, 421, 498, 499), (437, 435, 505, 506), (397, 395, 485, 486), (476, 477, 541, 540), (450, 451, 515, 514), (498, 497, 561, 562), (477, 478, 542, 541), (451, 452, 516, 515), (499, 498, 562, 563), (478, 479, 543, 542), (452, 453, 517, 516), (500, 499, 563, 564), (479, 448, 512, 543), (453, 454, 518, 517), (501, 500, 564, 565), (454, 455, 519, 518), (502, 501, 565, 566), (455, 456, 520, 519), (503, 502, 566, 567), (456, 457, 521, 520), (504, 503, 567, 568), (457, 458, 522, 521), (505, 504, 568, 569), (458, 459, 523, 522), (506, 505, 569, 570), (459, 460, 524, 523), (507, 506, 570, 571), (480, 481, 545, 544), (460, 461, 525, 524), (508, 507, 571, 572), (482, 480, 544, 546), (461, 462, 526, 525), (509, 508, 572, 573), (483, 482, 546, 547), (462, 463, 527, 526), (510, 509, 573, 574), (484, 483, 547, 548), (463, 464, 528, 527), (511, 510, 574, 575), (485, 484, 548, 549), (464, 465, 529, 528), (481, 511, 575, 545), (486, 485, 549, 550), (465, 466, 530, 529), (487, 486, 550, 551), (466, 467, 531, 530), (488, 487, 551, 552), (467, 468, 532, 531), (489, 488, 552, 553), (468, 469, 533, 532), (490, 489, 553, 554), (469, 470, 534, 533), (491, 490, 554, 555), (470, 471, 535, 534), (492, 491, 555, 556), (471, 472, 536, 535), (493, 492, 556, 557), (472, 473, 537, 536), (494, 493, 557, 558), (473, 474, 538, 537), (495, 494, 558, 559), (474, 475, 539, 538), (448, 449, 513, 512), (496, 495, 559, 560), (475, 476, 540, 539), (576, 577, 578, 579, 580, 581, 582, 583, 584, 585, 586, 587, 588, 589, 590, 591, 592, 593, 594, 595, 596, 597, 598, 599, 600, 601, 602, 603, 604, 605, 606, 607), (608, 609, 639, 638, 637, 636, 635, 634, 633, 632, 631, 630, 629, 628, 627, 626, 625, 624, 623, 622, 621, 620, 619, 618, 617, 616, 615, 614, 613, 612, 611, 610), (640, 641, 643, 642), (642, 643, 645, 644), (644, 645, 647, 646), (646, 647, 649, 648), (648, 649, 651, 650), (650, 651, 653, 652), (652, 653, 655, 654), (654, 655, 657, 656), (656, 657, 659, 658), (658, 659, 661, 660), (660, 661, 663, 662), (662, 663, 665, 664), (664, 665, 667, 666), (666, 667, 669, 668), (668, 669, 671, 670), (670, 671, 673, 672), (672, 673, 675, 674), (674, 675, 677, 676), (676, 677, 679, 678), (678, 679, 681, 680), (680, 681, 683, 682), (682, 683, 685, 684), (684, 685, 687, 686), (686, 687, 689, 688), (688, 689, 691, 690), (690, 691, 693, 692), (692, 693, 695, 694), (694, 695, 697, 696), (696, 697, 699, 698), (698, 699, 701, 700), (687, 685, 749, 751), (700, 701, 703, 702), (702, 703, 641, 640), (702, 640, 704, 766), (731, 729, 812, 813), (756, 758, 795, 794), (650, 652, 716, 714), (641, 703, 767, 707), (668, 670, 734, 732), (653, 651, 715, 717), (686, 688, 752, 750), (671, 669, 733, 735), (689, 687, 751, 753), (652, 654, 718, 716), (670, 672, 736, 734), (655, 653, 717, 719), (688, 690, 754, 752), (673, 671, 735, 737), (691, 689, 753, 755), (654, 656, 720, 718), (672, 674, 738, 736), (657, 655, 719, 721), (690, 692, 756, 754), (675, 673, 737, 739), (693, 691, 755, 757), (656, 658, 722, 720), (674, 676, 740, 738), (659, 657, 721, 723), (640, 642, 705, 704), (692, 694, 758, 756), (677, 675, 739, 741), (643, 641, 707, 706), (695, 693, 757, 759), (658, 660, 724, 722), (676, 678, 742, 740), (661, 659, 723, 725), (694, 696, 760, 758), (679, 677, 741, 743), (642, 644, 708, 705), (697, 695, 759, 761), (660, 662, 726, 724), (645, 643, 706, 709), (678, 680, 744, 742), (663, 661, 725, 727), (696, 698, 762, 760), (681, 679, 743, 745), (644, 646, 710, 708), (699, 697, 761, 763), (662, 664, 728, 726), (647, 645, 709, 711), (680, 682, 746, 744), (665, 663, 727, 729), (698, 700, 764, 762), (683, 681, 745, 747), (646, 648, 712, 710), (701, 699, 763, 765), (664, 666, 730, 728), (649, 647, 711, 713), (682, 684, 748, 746), (667, 665, 729, 731), (700, 702, 766, 764), (685, 683, 747, 749), (648, 650, 714, 712), (703, 701, 765, 767), (666, 668, 732, 730), (651, 649, 713, 715), (684, 686, 750, 748), (669, 667, 731, 733), (817, 816, 880, 881), (716, 718, 775, 774), (730, 732, 782, 781), (744, 746, 789, 788), (704, 705, 769, 768), (758, 760, 796, 795), (718, 720, 776, 775), (732, 734, 783, 782), (746, 748, 790, 789), (705, 708, 770, 769), (760, 762, 797, 796), (720, 722, 777, 776), (734, 736, 784, 783), (748, 750, 791, 790), (708, 710, 771, 770), (762, 764, 798, 797), (722, 724, 778, 777), (736, 738, 785, 784), (750, 752, 792, 791), (710, 712, 772, 771), (764, 766, 799, 798), (724, 726, 779, 778), (738, 740, 786, 785), (752, 754, 793, 792), (712, 714, 773, 772), (766, 704, 768, 799), (726, 728, 780, 779), (740, 742, 787, 786), (754, 756, 794, 793), (714, 716, 774, 773), (728, 730, 781, 780), (742, 744, 788, 787), (769, 770, 834, 833), (745, 743, 819, 820), (759, 757, 826, 827), (719, 717, 806, 807), (733, 731, 813, 814), (747, 745, 820, 821), (706, 707, 801, 800), (761, 759, 827, 828), (721, 719, 807, 808), (735, 733, 814, 815), (749, 747, 821, 822), (709, 706, 800, 802), (763, 761, 828, 829), (723, 721, 808, 809), (737, 735, 815, 816), (751, 749, 822, 823), (711, 709, 802, 803), (765, 763, 829, 830), (725, 723, 809, 810), (739, 737, 816, 817), (753, 751, 823, 824), (713, 711, 803, 804), (767, 765, 830, 831), (727, 725, 810, 811), (741, 739, 817, 818), (755, 753, 824, 825), (715, 713, 804, 805), (707, 767, 831, 801), (729, 727, 811, 812), (743, 741, 818, 819), (757, 755, 825, 826), (717, 715, 805, 806), (796, 797, 861, 860), (770, 771, 835, 834), (818, 817, 881, 882), (797, 798, 862, 861), (771, 772, 836, 835), (819, 818, 882, 883), (798, 799, 863, 862), (772, 773, 837, 836), (820, 819, 883, 884), (799, 768, 832, 863), (773, 774, 838, 837), (821, 820, 884, 885), (774, 775, 839, 838), (822, 821, 885, 886), (775, 776, 840, 839), (823, 822, 886, 887), (776, 777, 841, 840), (824, 823, 887, 888), (777, 778, 842, 841), (825, 824, 888, 889), (778, 779, 843, 842), (826, 825, 889, 890), (779, 780, 844, 843), (827, 826, 890, 891), (800, 801, 865, 864), (780, 781, 845, 844), (828, 827, 891, 892), (802, 800, 864, 866), (781, 782, 846, 845), (829, 828, 892, 893), (803, 802, 866, 867), (782, 783, 847, 846), (830, 829, 893, 894), (804, 803, 867, 868), (783, 784, 848, 847), (831, 830, 894, 895), (805, 804, 868, 869), (784, 785, 849, 848), (801, 831, 895, 865), (806, 805, 869, 870), (785, 786, 850, 849), (807, 806, 870, 871), (786, 787, 851, 850), (808, 807, 871, 872), (787, 788, 852, 851), (809, 808, 872, 873), (788, 789, 853, 852), (810, 809, 873, 874), (789, 790, 854, 853), (811, 810, 874, 875), (790, 791, 855, 854), (812, 811, 875, 876), (791, 792, 856, 855), (813, 812, 876, 877), (792, 793, 857, 856), (814, 813, 877, 878), (793, 794, 858, 857), (815, 814, 878, 879), (794, 795, 859, 858), (768, 769, 833, 832), (816, 815, 879, 880), (795, 796, 860, 859), (896, 897, 898, 899, 900, 901, 902, 903, 904, 905, 906, 907, 908, 909, 910, 911, 912, 913, 914, 915, 916, 917, 918, 919, 920, 921, 922, 923, 924, 925, 926, 927), (928, 929, 959, 958, 957, 956, 955, 954, 953, 952, 951, 950, 949, 948, 947, 946, 945, 944, 943, 942, 941, 940, 939, 938, 937, 936, 935, 934, 933, 932, 931, 930), (960, 961, 963, 962), (962, 963, 965, 964), (964, 965, 967, 966), (966, 967, 969, 968), (968, 969, 971, 970), (970, 971, 973, 972), (972, 973, 975, 974), (974, 975, 977, 976), (976, 977, 979, 978), (978, 979, 981, 980), (980, 981, 983, 982), (982, 983, 985, 984), (984, 985, 987, 986), (986, 987, 989, 988), (988, 989, 991, 990), (990, 991, 993, 992), (992, 993, 995, 994), (994, 995, 997, 996), (996, 997, 999, 998), (998, 999, 1001, 1000), (1000, 1001, 1003, 1002), (1002, 1003, 1005, 1004), (1004, 1005, 1007, 1006), (1006, 1007, 1009, 1008), (1008, 1009, 1011, 1010), (1010, 1011, 1013, 1012), (1012, 1013, 1015, 1014), (1014, 1015, 1017, 1016), (1016, 1017, 1019, 1018), (1018, 1019, 1021, 1020), (1007, 1005, 1069, 1071), (1020, 1021, 1023, 1022), (1022, 1023, 961, 960), (1022, 960, 1024, 1086), (1051, 1049, 1132, 1133), (1076, 1078, 1115, 1114), (970, 972, 1036, 1034), (961, 1023, 1087, 1027), (988, 990, 1054, 1052), (973, 971, 1035, 1037), (1006, 1008, 1072, 1070), (991, 989, 1053, 1055), (1009, 1007, 1071, 1073), (972, 974, 1038, 1036), (990, 992, 1056, 1054), (975, 973, 1037, 1039), (1008, 1010, 1074, 1072), (993, 991, 1055, 1057), (1011, 1009, 1073, 1075), (974, 976, 1040, 1038), (992, 994, 1058, 1056), (977, 975, 1039, 1041), (1010, 1012, 1076, 1074), (995, 993, 1057, 1059), (1013, 1011, 1075, 1077), (976, 978, 1042, 1040), (994, 996, 1060, 1058), (979, 977, 1041, 1043), (960, 962, 1025, 1024), (1012, 1014, 1078, 1076), (997, 995, 1059, 1061), (963, 961, 1027, 1026), (1015, 1013, 1077, 1079), (978, 980, 1044, 1042), (996, 998, 1062, 1060), (981, 979, 1043, 1045), (1014, 1016, 1080, 1078), (999, 997, 1061, 1063), (962, 964, 1028, 1025), (1017, 1015, 1079, 1081), (980, 982, 1046, 1044), (965, 963, 1026, 1029), (998, 1000, 1064, 1062), (983, 981, 1045, 1047), (1016, 1018, 1082, 1080), (1001, 999, 1063, 1065), (964, 966, 1030, 1028), (1019, 1017, 1081, 1083), (982, 984, 1048, 1046), (967, 965, 1029, 1031), (1000, 1002, 1066, 1064), (985, 983, 1047, 1049), (1018, 1020, 1084, 1082), (1003, 1001, 1065, 1067), (966, 968, 1032, 1030), (1021, 1019, 1083, 1085), (984, 986, 1050, 1048), (969, 967, 1031, 1033), (1002, 1004, 1068, 1066), (987, 985, 1049, 1051), (1020, 1022, 1086, 1084), (1005, 1003, 1067, 1069), (968, 970, 1034, 1032), (1023, 1021, 1085, 1087), (986, 988, 1052, 1050), (971, 969, 1033, 1035), (1004, 1006, 1070, 1068), (989, 987, 1051, 1053), (1137, 1136, 1200, 1201), (1036, 1038, 1095, 1094), (1050, 1052, 1102, 1101), (1064, 1066, 1109, 1108), (1024, 1025, 1089, 1088), (1078, 1080, 1116, 1115), (1038, 1040, 1096, 1095), (1052, 1054, 1103, 1102), (1066, 1068, 1110, 1109), (1025, 1028, 1090, 1089), (1080, 1082, 1117, 1116), (1040, 1042, 1097, 1096), (1054, 1056, 1104, 1103), (1068, 1070, 1111, 1110), (1028, 1030, 1091, 1090), (1082, 1084, 1118, 1117), (1042, 1044, 1098, 1097), (1056, 1058, 1105, 1104), (1070, 1072, 1112, 1111), (1030, 1032, 1092, 1091), (1084, 1086, 1119, 1118), (1044, 1046, 1099, 1098), (1058, 1060, 1106, 1105), (1072, 1074, 1113, 1112), (1032, 1034, 1093, 1092), (1086, 1024, 1088, 1119), (1046, 1048, 1100, 1099), (1060, 1062, 1107, 1106), (1074, 1076, 1114, 1113), (1034, 1036, 1094, 1093), (1048, 1050, 1101, 1100), (1062, 1064, 1108, 1107), (1089, 1090, 1154, 1153), (1065, 1063, 1139, 1140), (1079, 1077, 1146, 1147), (1039, 1037, 1126, 1127), (1053, 1051, 1133, 1134), (1067, 1065, 1140, 1141), (1026, 1027, 1121, 1120), (1081, 1079, 1147, 1148), (1041, 1039, 1127, 1128), (1055, 1053, 1134, 1135), (1069, 1067, 1141, 1142), (1029, 1026, 1120, 1122), (1083, 1081, 1148, 1149), (1043, 1041, 1128, 1129), (1057, 1055, 1135, 1136), (1071, 1069, 1142, 1143), (1031, 1029, 1122, 1123), (1085, 1083, 1149, 1150), (1045, 1043, 1129, 1130), (1059, 1057, 1136, 1137), (1073, 1071, 1143, 1144), (1033, 1031, 1123, 1124), (1087, 1085, 1150, 1151), (1047, 1045, 1130, 1131), (1061, 1059, 1137, 1138), (1075, 1073, 1144, 1145), (1035, 1033, 1124, 1125), (1027, 1087, 1151, 1121), (1049, 1047, 1131, 1132), (1063, 1061, 1138, 1139), (1077, 1075, 1145, 1146), (1037, 1035, 1125, 1126), (1116, 1117, 1181, 1180), (1090, 1091, 1155, 1154), (1138, 1137, 1201, 1202), (1117, 1118, 1182, 1181), (1091, 1092, 1156, 1155), (1139, 1138, 1202, 1203), (1118, 1119, 1183, 1182), (1092, 1093, 1157, 1156), (1140, 1139, 1203, 1204), (1119, 1088, 1152, 1183), (1093, 1094, 1158, 1157), (1141, 1140, 1204, 1205), (1094, 1095, 1159, 1158), (1142, 1141, 1205, 1206), (1095, 1096, 1160, 1159), (1143, 1142, 1206, 1207), (1096, 1097, 1161, 1160), (1144, 1143, 1207, 1208), (1097, 1098, 1162, 1161), (1145, 1144, 1208, 1209), (1098, 1099, 1163, 1162), (1146, 1145, 1209, 1210), (1099, 1100, 1164, 1163), (1147, 1146, 1210, 1211), (1120, 1121, 1185, 1184), (1100, 1101, 1165, 1164), (1148, 1147, 1211, 1212), (1122, 1120, 1184, 1186), (1101, 1102, 1166, 1165), (1149, 1148, 1212, 1213), (1123, 1122, 1186, 1187), (1102, 1103, 1167, 1166), (1150, 1149, 1213, 1214), (1124, 1123, 1187, 1188), (1103, 1104, 1168, 1167), (1151, 1150, 1214, 1215), (1125, 1124, 1188, 1189), (1104, 1105, 1169, 1168), (1121, 1151, 1215, 1185), (1126, 1125, 1189, 1190), (1105, 1106, 1170, 1169), (1127, 1126, 1190, 1191), (1106, 1107, 1171, 1170), (1128, 1127, 1191, 1192), (1107, 1108, 1172, 1171), (1129, 1128, 1192, 1193), (1108, 1109, 1173, 1172), (1130, 1129, 1193, 1194), (1109, 1110, 1174, 1173), (1131, 1130, 1194, 1195), (1110, 1111, 1175, 1174), (1132, 1131, 1195, 1196), (1111, 1112, 1176, 1175), (1133, 1132, 1196, 1197), (1112, 1113, 1177, 1176), (1134, 1133, 1197, 1198), (1113, 1114, 1178, 1177), (1135, 1134, 1198, 1199), (1114, 1115, 1179, 1178), (1088, 1089, 1153, 1152), (1136, 1135, 1199, 1200), (1115, 1116, 1180, 1179), (1216, 1217, 1218, 1219, 1220, 1221, 1222, 1223, 1224, 1225, 1226, 1227, 1228, 1229, 1230, 1231, 1232, 1233, 1234, 1235, 1236, 1237, 1238, 1239, 1240, 1241, 1242, 1243, 1244, 1245, 1246, 1247), (1248, 1249, 1279, 1278, 1277, 1276, 1275, 1274, 1273, 1272, 1271, 1270, 1269, 1268, 1267, 1266, 1265, 1264, 1263, 1262, 1261, 1260, 1259, 1258, 1257, 1256, 1255, 1254, 1253, 1252, 1251, 1250)])
me_cube.polygons.foreach_set('use_smooth', [1, 1, 1, 1, 1, 1, 1, 1, 1, 1, 1, 1, 1, 1, 1, 1, 1, 1, 1, 1, 1, 1, 1, 1, 1, 1, 1, 1, 1, 1, 1, 1, 1, 1, 1, 1, 1, 1, 1, 1, 1, 1, 1, 1, 1, 1, 1, 1, 1, 1, 1, 1, 1, 1, 1, 1, 1, 1, 1, 1, 1, 1, 1, 1, 1, 1, 1, 1, 1, 1, 1, 1, 1, 1, 1, 1, 1, 1, 1, 1, 1, 1, 1, 1, 1, 1, 1, 1, 1, 1, 1, 1, 1, 1, 1, 1, 1, 1, 1, 1, 1, 1, 1, 1, 1, 1, 1, 1, 1, 1, 1, 1, 1, 1, 1, 1, 1, 1, 1, 1, 1, 1, 1, 1, 1, 1, 1, 1, 1, 1, 1, 1, 1, 1, 1, 1, 1, 1, 1, 1, 1, 1, 1, 1, 1, 1, 1, 1, 1, 1, 1, 1, 1, 1, 1, 1, 1, 1, 1, 1, 1, 1, 1, 1, 1, 1, 1, 1, 1, 1, 1, 1, 1, 1, 1, 1, 1, 1, 1, 1, 1, 1, 1, 1, 1, 1, 1, 1, 1, 1, 1, 1, 1, 1, 1, 1, 1, 1, 1, 1, 1, 1, 1, 1, 1, 1, 1, 1, 1, 1, 1, 1, 1, 1, 1, 1, 1, 1, 1, 1, 1, 1, 1, 1, 0, 0, 1, 1, 1, 1, 1, 1, 1, 1, 1, 1, 1, 1, 1, 1, 1, 1, 1, 1, 1, 1, 1, 1, 1, 1, 1, 1, 1, 1, 1, 1, 1, 1, 1, 1, 1, 1, 1, 1, 1, 1, 1, 1, 1, 1, 1, 1, 1, 1, 1, 1, 1, 1, 1, 1, 1, 1, 1, 1, 1, 1, 1, 1, 1, 1, 1, 1, 1, 1, 1, 1, 1, 1, 1, 1, 1, 1, 1, 1, 1, 1, 1, 1, 1, 1, 1, 1, 1, 1, 1, 1, 1, 1, 1, 1, 1, 1, 1, 1, 1, 1, 1, 1, 1, 1, 1, 1, 1, 1, 1, 1, 1, 1, 1, 1, 1, 1, 1, 1, 1, 1, 1, 1, 1, 1, 1, 1, 1, 1, 1, 1, 1, 1, 1, 1, 1, 1, 1, 1, 1, 1, 1, 1, 1, 1, 1, 1, 1, 1, 1, 1, 1, 1, 1, 1, 1, 1, 1, 1, 1, 1, 1, 1, 1, 1, 1, 1, 1, 1, 1, 1, 1, 1, 1, 1, 1, 1, 1, 1, 1, 1, 1, 1, 1, 1, 1, 1, 1, 1, 1, 1, 1, 1, 1, 1, 1, 1, 1, 1, 1, 1, 1, 1, 1, 1, 1, 1, 1, 1, 1, 1, 1, 1, 1, 1, 1, 1, 1, 1, 1, 1, 1, 1, 1, 1, 0, 0, 1, 1, 1, 1, 1, 1, 1, 1, 1, 1, 1, 1, 1, 1, 1, 1, 1, 1, 1, 1, 1, 1, 1, 1, 1, 1, 1, 1, 1, 1, 1, 1, 1, 1, 1, 1, 1, 1, 1, 1, 1, 1, 1, 1, 1, 1, 1, 1, 1, 1, 1, 1, 1, 1, 1, 1, 1, 1, 1, 1, 1, 1, 1, 1, 1, 1, 1, 1, 1, 1, 1, 1, 1, 1, 1, 1, 1, 1, 1, 1, 1, 1, 1, 1, 1, 1, 1, 1, 1, 1, 1, 1, 1, 1, 1, 1, 1, 1, 1, 1, 1, 1, 1, 1, 1, 1, 1, 1, 1, 1, 1, 1, 1, 1, 1, 1, 1, 1, 1, 1, 1, 1, 1, 1, 1, 1, 1, 1, 1, 1, 1, 1, 1, 1, 1, 1, 1, 1, 1, 1, 1, 1, 1, 1, 1, 1, 1, 1, 1, 1, 1, 1, 1, 1, 1, 1, 1, 1, 1, 1, 1, 1, 1, 1, 1, 1, 1, 1, 1, 1, 1, 1, 1, 1, 1, 1, 1, 1, 1, 1, 1, 1, 1, 1, 1, 1, 1, 1, 1, 1, 1, 1, 1, 1, 1, 1, 1, 1, 1, 1, 1, 1, 1, 1, 1, 1, 1, 1, 1, 1, 1, 1, 1, 1, 1, 1, 1, 1, 1, 1, 1, 1, 1, 1, 0, 0, 1, 1, 1, 1, 1, 1, 1, 1, 1, 1, 1, 1, 1, 1, 1, 1, 1, 1, 1, 1, 1, 1, 1, 1, 1, 1, 1, 1, 1, 1, 1, 1, 1, 1, 1, 1, 1, 1, 1, 1, 1, 1, 1, 1, 1, 1, 1, 1, 1, 1, 1, 1, 1, 1, 1, 1, 1, 1, 1, 1, 1, 1, 1, 1, 1, 1, 1, 1, 1, 1, 1, 1, 1, 1, 1, 1, 1, 1, 1, 1, 1, 1, 1, 1, 1, 1, 1, 1, 1, 1, 1, 1, 1, 1, 1, 1, 1, 1, 1, 1, 1, 1, 1, 1, 1, 1, 1, 1, 1, 1, 1, 1, 1, 1, 1, 1, 1, 1, 1, 1, 1, 1, 1, 1, 1, 1, 1, 1, 1, 1, 1, 1, 1, 1, 1, 1, 1, 1, 1, 1, 1, 1, 1, 1, 1, 1, 1, 1, 1, 1, 1, 1, 1, 1, 1, 1, 1, 1, 1, 1, 1, 1, 1, 1, 1, 1, 1, 1, 1, 1, 1, 1, 1, 1, 1, 1, 1, 1, 1, 1, 1, 1, 1, 1, 1, 1, 1, 1, 1, 1, 1, 1, 1, 1, 1, 1, 1, 1, 1, 1, 1, 1, 1, 1, 1, 1, 1, 1, 1, 1, 1, 1, 1, 1, 1, 1, 1, 1, 1, 1, 1, 1, 1, 1, 0, 0])
me_cube.polygons.foreach_set('material_index', [6, 6, 6, 6, 6, 6, 6, 6, 6, 6, 6, 6, 6, 6, 6, 6, 6, 6, 6, 6, 6, 6, 6, 6, 6, 6, 6, 6, 6, 6, 6, 6, 6, 6, 6, 6, 6, 6, 6, 6, 6, 6, 6, 6, 6, 6, 6, 6, 6, 6, 6, 6, 6, 6, 6, 6, 6, 6, 6, 6, 6, 6, 6, 6, 6, 6, 6, 6, 6, 6, 6, 6, 6, 6, 6, 6, 6, 6, 6, 6, 6, 6, 6, 6, 6, 6, 6, 6, 6, 6, 6, 6, 6, 6, 6, 6, 6, 6, 6, 6, 6, 6, 6, 6, 6, 6, 6, 6, 6, 6, 6, 6, 6, 6, 6, 6, 6, 6, 6, 6, 6, 6, 6, 6, 6, 6, 6, 6, 6, 6, 6, 6, 6, 6, 6, 6, 6, 6, 6, 6, 6, 6, 6, 6, 6, 6, 6, 6, 6, 6, 6, 6, 6, 6, 6, 6, 6, 6, 6, 6, 6, 6, 6, 6, 6, 6, 6, 6, 6, 6, 6, 6, 6, 6, 6, 6, 6, 6, 6, 6, 6, 6, 6, 6, 6, 6, 6, 6, 6, 6, 6, 6, 6, 6, 6, 6, 6, 6, 6, 6, 6, 6, 6, 6, 6, 6, 6, 6, 6, 6, 6, 6, 6, 6, 6, 6, 6, 6, 6, 6, 6, 6, 6, 6, 7, 7, 6, 6, 6, 6, 6, 6, 6, 6, 6, 6, 6, 6, 6, 6, 6, 6, 6, 6, 6, 6, 6, 6, 6, 6, 6, 6, 6, 6, 6, 6, 6, 6, 6, 6, 6, 6, 6, 6, 6, 6, 6, 6, 6, 6, 6, 6, 6, 6, 6, 6, 6, 6, 6, 6, 6, 6, 6, 6, 6, 6, 6, 6, 6, 6, 6, 6, 6, 6, 6, 6, 6, 6, 6, 6, 6, 6, 6, 6, 6, 6, 6, 6, 6, 6, 6, 6, 6, 6, 6, 6, 6, 6, 6, 6, 6, 6, 6, 6, 6, 6, 6, 6, 6, 6, 6, 6, 6, 6, 6, 6, 6, 6, 6, 6, 6, 6, 6, 6, 6, 6, 6, 6, 6, 6, 6, 6, 6, 6, 6, 6, 6, 6, 6, 6, 6, 6, 6, 6, 6, 6, 6, 6, 6, 6, 6, 6, 6, 6, 6, 6, 6, 6, 6, 6, 6, 6, 6, 6, 6, 6, 6, 6, 6, 6, 6, 6, 6, 6, 6, 6, 6, 6, 6, 6, 6, 6, 6, 6, 6, 6, 6, 6, 6, 6, 6, 6, 6, 6, 6, 6, 6, 6, 6, 6, 6, 6, 6, 6, 6, 6, 6, 6, 6, 6, 6, 6, 6, 6, 6, 6, 6, 6, 6, 6, 6, 6, 6, 6, 6, 6, 6, 6, 6, 6, 7, 7, 6, 6, 6, 6, 6, 6, 6, 6, 6, 6, 6, 6, 6, 6, 6, 6, 6, 6, 6, 6, 6, 6, 6, 6, 6, 6, 6, 6, 6, 6, 6, 6, 6, 6, 6, 6, 6, 6, 6, 6, 6, 6, 6, 6, 6, 6, 6, 6, 6, 6, 6, 6, 6, 6, 6, 6, 6, 6, 6, 6, 6, 6, 6, 6, 6, 6, 6, 6, 6, 6, 6, 6, 6, 6, 6, 6, 6, 6, 6, 6, 6, 6, 6, 6, 6, 6, 6, 6, 6, 6, 6, 6, 6, 6, 6, 6, 6, 6, 6, 6, 6, 6, 6, 6, 6, 6, 6, 6, 6, 6, 6, 6, 6, 6, 6, 6, 6, 6, 6, 6, 6, 6, 6, 6, 6, 6, 6, 6, 6, 6, 6, 6, 6, 6, 6, 6, 6, 6, 6, 6, 6, 6, 6, 6, 6, 6, 6, 6, 6, 6, 6, 6, 6, 6, 6, 6, 6, 6, 6, 6, 6, 6, 6, 6, 6, 6, 6, 6, 6, 6, 6, 6, 6, 6, 6, 6, 6, 6, 6, 6, 6, 6, 6, 6, 6, 6, 6, 6, 6, 6, 6, 6, 6, 6, 6, 6, 6, 6, 6, 6, 6, 6, 6, 6, 6, 6, 6, 6, 6, 6, 6, 6, 6, 6, 6, 6, 6, 6, 6, 6, 6, 6, 6, 6, 7, 7, 6, 6, 6, 6, 6, 6, 6, 6, 6, 6, 6, 6, 6, 6, 6, 6, 6, 6, 6, 6, 6, 6, 6, 6, 6, 6, 6, 6, 6, 6, 6, 6, 6, 6, 6, 6, 6, 6, 6, 6, 6, 6, 6, 6, 6, 6, 6, 6, 6, 6, 6, 6, 6, 6, 6, 6, 6, 6, 6, 6, 6, 6, 6, 6, 6, 6, 6, 6, 6, 6, 6, 6, 6, 6, 6, 6, 6, 6, 6, 6, 6, 6, 6, 6, 6, 6, 6, 6, 6, 6, 6, 6, 6, 6, 6, 6, 6, 6, 6, 6, 6, 6, 6, 6, 6, 6, 6, 6, 6, 6, 6, 6, 6, 6, 6, 6, 6, 6, 6, 6, 6, 6, 6, 6, 6, 6, 6, 6, 6, 6, 6, 6, 6, 6, 6, 6, 6, 6, 6, 6, 6, 6, 6, 6, 6, 6, 6, 6, 6, 6, 6, 6, 6, 6, 6, 6, 6, 6, 6, 6, 6, 6, 6, 6, 6, 6, 6, 6, 6, 6, 6, 6, 6, 6, 6, 6, 6, 6, 6, 6, 6, 6, 6, 6, 6, 6, 6, 6, 6, 6, 6, 6, 6, 6, 6, 6, 6, 6, 6, 6, 6, 6, 6, 6, 6, 6, 6, 6, 6, 6, 6, 6, 6, 6, 6, 6, 6, 6, 6, 6, 6, 6, 6, 6, 7, 7])
me_cube.materials.append(mat_body)
me_cube.materials.append(mat_black)
me_cube.materials.append(mat_window)
me_cube.materials.append(mat_bumpers)
me_cube.materials.append(mat_lights)
me_cube.materials.append(mat_bottom)
me_cube.materials.append(mat_tires)
me_cube.materials.append(mat_wheels)
me_cube.use_remesh_preserve_volume = False
me_cube.use_remesh_preserve_attributes = False
me_cube.use_mirror_vertex_groups = False
me_cube.update()

# ---- objects
ob_car = bpy.data.objects.new('Car', me_cube)

# ---- transforms, parenting, visibility, modifiers, constraints
ob_car.location = (0.0, 0.0, 0.0)
ob_car.lineart.crease_threshold = 0.0

# ---- collection membership
col_collection_1.objects.link(ob_car)

# ---- scene / render settings (as saved in the file)
scene.frame_start = 1; scene.frame_end = 250; scene.frame_set(1)
scene.render.engine = 'BLENDER_EEVEE_NEXT'
scene.render.resolution_x = 640
scene.render.resolution_y = 480
scene.render.fps = 30
scene.render.dither_intensity = 0.0
scene.render.use_overwrite = False
scene.cycles.use_denoising = False
scene.cycles.samples = 10
scene.cycles.sampling_pattern = 'TABULATED_SOBOL'
scene.cycles.light_sampling_threshold = 0.0
scene.cycles.use_adaptive_sampling = False
scene.cycles.use_light_tree = False
scene.cycles.blur_glossy = 0.0
scene.cycles.pixel_filter_type = 'GAUSSIAN'
scene.cycles.sample_clamp_indirect = 0.0
scene.view_settings.view_transform = 'Standard'
bpy.context.view_layer.update()

# ---- added for rendering (the .blend has no active camera and no usable light): camera, sun
cam_auto = bpy.data.cameras.new('AutoCamera')
cam_auto.lens = 50.0
cam_auto.sensor_width = 36.0
cam_auto.clip_end = 1000.0
ob_auto_camera = bpy.data.objects.new('AutoCamera', cam_auto)
scene.collection.objects.link(ob_auto_camera)
ob_auto_camera.location = (1.70278, -2.13391, 1.59925)
ob_auto_camera.rotation_euler = (1.09748, -7.21219e-08, 0.694738)
scene.camera = ob_auto_camera
light_auto_sun = bpy.data.lights.new('AutoSun', 'SUN')
light_auto_sun.energy = 3.0
light_auto_sun.angle = 0.0523599
ob_auto_sun = bpy.data.objects.new('AutoSun', light_auto_sun)
scene.collection.objects.link(ob_auto_sun)
ob_auto_sun.rotation_euler = (0.872665, 0.174533, 0.523599)
bpy.context.view_layer.update()
